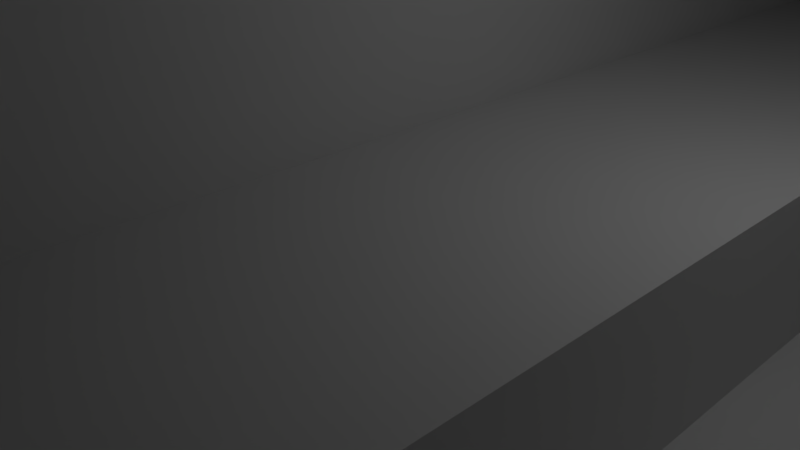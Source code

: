 # Source: level.blend  (saved by Blender 2.79.0; exported with 4.5.12 LTS)
import bpy
from mathutils import Matrix  # noqa: F401  (used for matrix-valued properties, if any)

bpy.ops.wm.read_factory_settings(use_empty=True)
scene = bpy.context.scene
scene.name = 'Scene'

# ---- collections
col_collection_1 = bpy.data.collections.new('Collection 1'); scene.collection.children.link(col_collection_1)

# ---- materials (node trees are filled in below, after node groups)
mat_material = bpy.data.materials.new('Material')
mat_material.alpha_threshold = 0.0
mat_material.use_transparent_shadow = False
mat_material.roughness = 0.5
mat_material.line_color = (0.0, 0.0, 0.0, 1.0)

# ---- material node trees

# ---- world
world_world = bpy.data.worlds.new('World'); scene.world = world_world
world_world.color = (0.05088, 0.05088, 0.05088)
world_world.use_sun_shadow = False
world_world.sun_shadow_jitter_overblur = 0.0
world_world.cycles.sampling_method = 'MANUAL'

# ---- cameras
cam_camera = bpy.data.cameras.new('Camera')
cam_camera.clip_end = 100.0
cam_camera.lens = 35.0
cam_camera.sensor_width = 32.0
cam_camera.sensor_height = 18.0
cam_camera.ortho_scale = 7.314
cam_camera.dof.focus_distance = 0.0
cam_camera.dof.aperture_fstop = 128.0

# ---- lights
light_lamp = bpy.data.lights.new('Lamp', 'POINT')
light_lamp.transmission_factor = 0.0
light_lamp.cutoff_distance = 30.0
light_lamp.energy = 100.0
light_lamp.shadow_buffer_clip_start = 1.001
light_lamp.shadow_soft_size = 0.1
light_lamp.shadow_maximum_resolution = 0.006
light_lamp.use_absolute_resolution = True

# ---- meshes
me_cube_001 = bpy.data.meshes.new('Cube.001')
me_cube_001.from_pydata([(-1.0, -1.0, -1.0), (-1.0, -1.0, 1.0), (-1.0, 1.0, -1.0), (-1.0, 1.0, 1.0), (1.0, -1.0, -1.0), (1.0, -1.0, 1.0), (1.0, 1.0, -1.0), (1.0, 1.0, 1.0)], [], [(0, 1, 3, 2), (2, 3, 7, 6), (6, 7, 5, 4), (4, 5, 1, 0), (2, 6, 4, 0), (7, 3, 1, 5)])
me_cube_001.use_remesh_preserve_volume = False
me_cube_001.use_remesh_preserve_attributes = False
me_cube_001.use_mirror_vertex_groups = False
me_cube_001.update()
me_cube = bpy.data.meshes.new('Cube')
me_cube.from_pydata([(3.0, -28.49, 0.0), (3.0, -38.23, 0.0), (3.0, -47.97, 0.0), (-3.0, -47.97, 0.0), (-3.0, -38.23, 0.0), (-3.0, -28.49, 0.0), (-3.0, -18.75, 0.0), (3.0, -18.75, 0.0), (-3.0, -9.011, 0.0), (3.0, -9.011, 0.0), (-3.0, 0.7278, 0.0), (3.0, 0.7278, 0.0), (-3.0, 10.47, 0.0), (3.0, 10.47, 0.0), (-3.0, 20.21, 0.0), (3.0, 20.21, 0.0), (-2.989, 33.64, 0.0), (3.0, 33.64, 0.0), (-2.989, 39.68, 0.0), (3.0, 39.68, 0.0), (3.0, -38.23, -3.0), (3.0, -47.97, -3.0), (3.0, -28.49, -3.0), (3.0, -18.75, -3.0), (3.0, -9.011, -3.0), (3.0, 0.7278, -3.0), (3.0, 10.47, -3.0), (3.0, 20.21, -3.0), (3.0, 33.62, -3.0), (3.0, 39.68, -3.0), (15.0, -38.23, -3.0), (15.0, -47.97, -3.0), (15.0, -28.49, -3.0), (15.0, -18.75, -3.0), (15.0, -9.011, -3.0), (15.0, 0.7278, -3.0), (15.0, 10.47, -3.0), (15.0, 20.21, -3.0), (15.0, 33.62, -3.0), (15.0, 39.68, -3.0), (3.0, -57.7, -3.0), (15.0, -57.7, -3.0), (3.0, -57.7, 0.0), (3.0, -57.7, -3.0), (3.0, -47.97, 6.959), (-3.0, -47.97, 6.959), (-3.0, -38.23, 6.959), (-3.0, -28.49, 6.959), (-3.0, -18.75, 6.959), (-3.0, -9.011, 6.959), (-3.0, 0.7278, 6.959), (-3.0, 10.47, 6.959), (-3.0, 20.21, 6.959), (-3.0, 33.64, 6.959), (-2.989, 39.68, 7.0), (3.0, -38.23, 6.959), (3.0, -28.49, 6.959), (3.0, -18.75, 6.959), (3.0, -9.011, 6.959), (3.0, 0.7278, 6.959), (3.0, 10.47, 6.959), (3.0, 20.21, 6.959), (3.0, 33.63, 6.959), (3.0, 39.68, 6.959), (3.0, -47.97, 8.959), (3.0, -38.23, 8.959), (3.0, -28.49, 8.959), (3.0, -18.75, 8.959), (3.0, -9.011, 8.959), (3.0, 0.7278, 8.959), (3.0, 10.47, 8.959), (3.0, 20.21, 8.959), (3.0, 33.62, 8.959), (3.0, 39.68, 8.959), (15.0, -47.97, 8.959), (15.0, -38.23, 8.959), (15.0, -28.49, 8.959), (15.0, -18.75, 8.959), (15.0, -9.011, 8.959), (15.0, 0.7278, 8.959), (15.0, 10.47, 8.959), (15.0, 20.21, 8.959), (15.0, 33.62, 8.959), (15.0, 39.68, 8.959), (3.0, -57.7, 8.979), (3.0, -57.7, 7.0), (15.0, -57.7, 8.959), (3.0, -72.31, -3.0), (15.0, -72.31, -3.0), (3.0, -72.31, 0.0), (3.0, -72.31, -3.0), (3.0, -72.31, 8.979), (3.0, -72.31, 7.0), (15.0, -72.31, 8.959), (3.0, -100.5, -3.0), (15.0, -100.5, -3.0), (3.0, -100.5, 0.0), (3.0, -100.5, -3.0), (3.0, -100.5, 8.979), (3.0, -100.5, 7.0), (15.0, -100.5, 8.959), (3.0, 49.42, -3.0), (3.0, 49.42, 0.0), (15.0, 49.42, -3.0), (3.0, 49.42, 6.959), (3.0, 49.42, 8.959), (15.0, 49.42, 8.959), (3.0, 64.03, -3.0), (3.0, 64.03, 0.0), (15.0, 64.03, -3.0), (3.0, 64.03, 6.959), (3.0, 64.03, 8.959), (15.0, 64.03, 8.959), (3.0, 92.56, -3.0), (3.0, 92.56, 0.0), (15.0, 92.56, -3.0), (3.0, 92.56, 6.959), (3.0, 92.56, 8.959), (15.0, 92.56, 8.959), (-8.889, 33.64, 0.0), (-8.889, 39.68, 0.0), (-14.89, 33.64, 0.0), (-14.89, 39.68, 0.0), (-20.89, 33.64, 0.0), (-20.89, 39.68, 0.0), (-26.89, 33.64, 0.0), (-26.89, 39.68, 0.0), (-32.89, 33.64, 0.0), (-32.89, 39.68, 0.0), (-38.89, 33.64, 0.0), (-38.89, 39.68, 0.0), (-44.89, 33.64, 0.0), (-44.89, 39.68, 0.0), (-50.89, 33.64, 0.0), (-50.89, 39.68, 0.0), (-56.89, 33.64, 0.0), (-56.89, 39.68, 0.0), (-62.89, 33.64, 0.0), (-62.89, 39.68, 0.0), (-68.89, 33.64, 0.0), (-68.89, 39.68, 0.0), (-74.89, 33.64, 0.0), (-74.89, 39.68, 0.0), (-80.89, 33.64, 0.0), (-80.89, 39.68, 0.0), (-86.89, 33.64, 0.0), (-86.89, 39.68, 0.0), (-92.89, 33.64, 0.0), (-92.89, 39.68, 0.0), (-98.89, 33.64, 0.0), (-98.89, 39.68, 0.0), (-104.7, 33.6, 0.0), (-104.9, 39.68, 0.0), (-108.1, 38.83, 0.0), (-109.9, 30.13, 0.0), (-113.3, 35.36, 0.0), (-115.1, 26.67, 0.0), (-118.5, 31.9, 0.0), (-120.3, 23.21, 0.0), (-123.7, 28.44, 0.0), (-125.5, 19.74, 0.0), (-128.9, 24.97, 0.0), (-130.7, 16.28, 0.0), (-134.1, 21.51, 0.0), (-135.9, 12.81, 0.0), (-139.3, 18.05, 0.0), (-141.0, 9.351, 0.0), (-144.5, 14.58, 0.0), (-146.2, 5.888, 0.0), (-149.7, 11.12, 0.0), (-151.4, 2.424, 0.0), (-154.9, 7.656, 0.0), (-38.89, 27.64, 0.0), (-44.89, 27.64, 0.0), (-38.89, 21.64, 0.0), (-44.89, 21.64, 0.0), (-38.89, 15.64, 0.0), (-44.89, 15.64, 0.0), (-38.89, 9.64, 0.0), (-44.89, 9.64, 0.0), (-50.89, 15.64, 0.0), (-50.89, 9.64, 0.0), (-56.89, 15.64, 0.0), (-56.89, 9.64, 0.0), (-60.89, 13.64, 0.0), (-64.89, 9.64, 0.0), (-60.89, 5.64, 0.0), (-68.89, 5.64, 0.0), (-64.89, 1.64, 0.0), (-70.81, 1.64, 0.0), (-64.89, -4.36, 0.0), (-70.81, -4.36, 0.0), (-64.89, -10.36, 0.0), (-70.81, -10.36, 0.0), (-50.89, 3.64, 0.0), (-56.89, 3.64, 0.0), (-50.89, -2.36, 0.0), (-56.89, -2.36, 0.0), (-50.89, -8.36, 0.0), (-56.89, -8.36, 0.0), (-44.89, -14.36, 0.0), (-44.89, -8.36, 0.0), (-50.89, -14.36, 0.0), (-56.89, -11.36, 0.0), (-34.89, 11.64, 0.0), (-31.89, 22.64, 0.0), (-27.89, 18.64, 0.0), (-25.89, 28.64, 0.0), (-21.89, 24.64, 0.0), (-21.89, 29.64, 0.0), (-15.89, 24.64, 0.0), (-15.89, 29.64, 0.0), (-9.889, 24.64, 0.0), (-9.889, 29.64, 0.0), (-5.889, 24.64, 0.0), (-5.889, 29.64, 0.0), (-80.89, 43.68, 0.0), (-78.89, 46.68, 0.0), (-74.89, 43.68, 0.0), (-75.89, 50.68, 0.0), (-71.89, 47.68, 0.0), (-72.89, 54.68, 0.0), (-68.89, 51.68, 0.0), (-69.89, 58.68, 0.0), (-65.89, 55.68, 0.0), (-66.89, 62.68, 0.0), (-62.89, 59.68, 0.0), (-63.89, 66.68, 0.0), (-59.89, 63.68, 0.0), (-60.89, 70.68, 0.0), (-56.89, 67.68, 0.0), (-54.63, 70.68, -1.295e-08), (-60.89, 94.68, 0.0), (-54.63, 94.68, -1.295e-08), (-66.89, 70.68, 0.0), (-66.89, 94.68, 0.0), (-72.89, 70.68, 0.0), (-72.89, 94.68, 0.0), (-78.89, 70.68, 0.0), (-90.89, 84.56, 0.0), (-84.89, 70.68, 0.0), (-84.89, 94.68, 0.0), (-78.89, 76.68, 0.0), (-84.89, 76.68, 0.0), (-78.89, 82.68, 0.0), (-84.89, 84.56, 0.0), (-78.89, 88.68, 0.0), (-84.89, 90.56, 0.0), (-90.89, 90.56, 0.0), (-96.89, 84.56, 0.0), (-96.89, 90.56, 0.0), (-102.9, 84.56, 0.0), (-102.9, 90.56, 0.0), (-108.9, 84.56, 0.0), (-108.9, 90.56, 0.0), (-114.9, 84.56, 0.0), (-114.9, 90.56, 0.0), (-120.9, 84.56, 0.0), (-120.9, 90.56, 0.0), (-126.9, 84.56, 0.0), (-126.9, 90.56, 0.0), (-132.9, 84.56, 0.0), (-132.9, 90.56, 0.0), (-138.9, 84.56, 0.0), (-138.9, 90.56, 0.0), (-144.9, 84.56, 0.0), (-144.9, 90.56, 0.0), (-161.9, 84.56, 0.0), (-161.9, 90.56, 0.0), (-167.9, 84.56, 0.0), (-167.9, 90.56, 0.0), (-173.9, 84.56, 0.0), (-173.9, 90.56, 0.0), (-60.89, 95.19, 0.0), (-54.63, 95.19, -1.295e-08), (-65.89, 95.19, 0.0), (-72.89, 95.19, 0.0), (-60.89, 113.2, 0.0), (-54.63, 113.2, -1.295e-08), (-65.89, 113.2, 0.0), (-72.89, 113.2, 0.0), (-78.89, 95.19, 0.0), (-78.89, 113.2, 0.0), (-48.63, 95.19, -1.295e-08), (-48.63, 113.2, -1.295e-08), (-80.88, 154.2, 0.0), (-74.88, 154.2, 0.0), (-60.89, 125.2, 0.0), (-65.89, 125.2, 0.0), (-65.89, 119.2, 0.0), (-60.89, 119.2, 0.0), (-177.9, 86.56, 0.0), (-177.9, 94.56, 0.0), (-181.9, 90.56, 0.0), (-181.9, 98.56, 0.0), (-185.9, 94.56, 0.0), (-185.9, 102.6, 0.0), (-189.9, 98.56, 0.0), (-191.9, 102.6, 0.0), (-185.9, 108.6, 0.0), (-191.9, 108.6, 0.0), (-158.9, -1.344, 0.0), (-156.9, 7.656, 0.0), (-158.9, 7.656, 0.0), (-156.9, -1.344, 0.0), (-194.9, -1.344, 0.0), (-194.9, 7.656, 0.0), (-158.9, -31.34, 0.0), (-194.9, -31.34, 0.0), (-158.9, 37.66, 0.0), (-194.9, 37.66, 0.0), (-176.9, 7.656, 0.0), (-176.9, -1.344, 0.0), (-176.9, -31.34, 0.0), (-194.9, -16.34, 0.0), (-158.9, -16.34, 0.0), (-176.9, 37.66, 0.0), (-194.9, 22.66, 0.0), (-158.9, 22.66, 0.0), (-181.9, 15.16, 0.0), (-181.9, 22.66, 0.0), (-158.9, 3.156, 0.0), (-194.9, 3.156, 0.0), (-185.9, 7.656, 0.0), (-167.9, -1.344, 0.0), (-167.9, -31.34, 0.0), (-194.9, -23.84, 0.0), (-158.9, -8.844, 0.0), (-185.9, 37.66, 0.0), (-194.9, 15.16, 0.0), (-158.9, 30.16, 0.0), (-167.9, 7.656, 0.0), (-185.9, -1.344, 0.0), (-185.9, -31.34, 0.0), (-194.9, -8.844, 0.0), (-158.9, -23.84, 0.0), (-167.9, 37.66, 0.0), (-194.9, 30.16, 0.0), (-158.9, 15.16, 0.0), (-185.9, 22.66, 0.0), (-167.9, 22.66, 0.0), (-167.9, -16.34, 0.0), (-185.9, -16.34, 0.0), (-176.9, 3.156, 0.0), (-167.9, 3.156, 0.0), (-185.9, -8.844, 0.0), (-167.9, -8.844, 0.0), (-167.9, -23.84, 0.0), (-167.9, 15.16, 0.0), (-185.9, 15.16, 0.0), (-185.9, 30.16, 0.0), (-167.9, 30.16, 0.0), (-185.9, -23.84, 0.0), (-185.9, 3.156, 0.0), (-156.9, -16.34, 0.0), (-156.9, -8.844, 0.0), (-156.9, -23.84, 0.0), (-156.9, 22.66, 0.0), (-156.9, 30.16, 0.0), (-156.9, 15.16, 0.0), (-176.9, 39.66, 0.0), (-185.9, 39.66, 0.0), (-167.9, 39.66, 0.0), (-196.9, 22.66, 0.0), (-196.9, 15.16, 0.0), (-196.9, 30.16, 0.0), (-196.9, -16.34, 0.0), (-196.9, -23.84, 0.0), (-196.9, -8.844, 0.0), (-176.9, -33.34, 0.0), (-167.9, -33.34, 0.0), (-185.9, -33.34, 0.0), (-203.9, 22.66, 0.0), (-203.9, 15.16, 0.0), (-203.9, 30.16, 0.0), (-210.9, 22.66, 0.0), (-210.9, 15.16, 0.0), (-210.9, 30.16, 0.0), (-217.9, 22.66, 0.0), (-217.9, 15.16, 0.0), (-217.9, 30.16, 0.0), (-196.9, 37.16, 0.0), (-203.9, 37.16, 0.0), (-210.9, 37.16, 0.0), (-217.9, 37.16, 0.0), (-196.9, 8.156, 0.0), (-203.9, 8.156, 0.0), (-210.9, 8.156, 0.0), (-217.9, 8.156, 0.0), (-155.9, 84.56, 0.0), (-155.9, 90.56, 0.0), (-149.9, 84.56, 0.0), (-149.9, 90.56, 0.0), (-176.9, -40.34, 0.0), (-167.9, -40.34, 0.0), (-185.9, -40.34, 0.0), (-176.9, -47.34, 0.0), (-167.9, -47.34, 0.0), (-185.9, -47.34, 0.0), (-176.9, -54.34, 0.0), (-167.9, -54.34, 0.0), (-185.9, -54.34, 0.0), (-191.9, -33.34, 0.0), (-191.9, -40.34, 0.0), (-191.9, -47.34, 0.0), (-191.9, -54.34, 0.0), (-158.9, -33.34, 0.0), (-158.9, -40.34, 0.0), (-158.9, -47.34, 0.0), (-158.9, -54.34, 0.0), (-185.9, -54.94, 0.0), (-191.9, -54.94, 0.0), (-194.9, -33.34, 0.0), (-194.9, -40.34, 0.0), (-194.9, -47.34, 0.0), (-194.9, -54.34, 0.0), (-185.9, -60.94, 0.0), (-191.9, -60.94, 0.0), (-185.9, -66.94, 0.0), (-191.9, -66.94, 0.0), (-189.9, -70.94, 0.0), (-191.9, -66.94, 0.0), (-173.9, -78.94, 0.0), (-177.9, -82.94, 0.0), (-177.9, -74.94, 0.0), (-181.9, -78.94, 0.0), (-181.9, -70.94, 0.0), (-185.9, -74.94, 0.0), (-167.9, -78.94, 0.0), (-167.9, -84.94, 0.0), (-173.9, -84.94, 0.0), (-185.9, 114.6, 0.0), (-191.9, 114.6, 0.0), (-189.9, 114.6, 0.0), (-187.9, 114.6, 0.0), (-207.6, 5.888, 25.0), (-194.9, -1.344, 25.0), (-194.9, 7.656, 25.0), (-194.9, 3.156, 25.0), (-204.1, 11.12, 25.0), (-202.4, 2.424, 25.0), (-198.9, 7.656, 25.0), (-196.9, 7.656, 25.0), (-196.9, -1.344, 25.0), (-235.2, 31.9, 25.0), (-238.7, 26.67, 25.0), (-233.5, 23.21, 25.0), (-230.0, 28.44, 25.0), (-228.3, 19.74, 25.0), (-224.9, 24.97, 25.0), (-223.1, 16.28, 25.0), (-219.7, 21.51, 25.0), (-217.9, 12.81, 25.0), (-214.5, 18.05, 25.0), (-212.7, 9.351, 25.0), (-209.3, 14.58, 25.0), (-196.9, 38.16, 0.0), (-203.9, 38.16, 0.0), (-196.9, 45.16, 0.0), (-203.9, 45.16, 0.0), (-196.9, 52.16, 0.0), (-203.9, 52.16, 0.0), (-196.9, 59.16, 0.0), (-203.9, 59.16, 0.0), (-190.9, 38.16, 0.0), (-190.9, 45.16, 0.0), (-190.9, 52.16, 0.0), (-190.9, 59.16, 0.0), (-196.9, 72.16, 0.0), (-190.9, 72.16, 0.0), (-196.9, 79.16, 0.0), (-190.9, 73.16, 0.0), (-194.9, 80.16, 0.0), (-197.9, 81.16, 0.0), (-195.9, 82.16, 0.0), (-199.9, 85.16, 0.0), (-197.9, 86.16, 0.0), (-201.9, 89.16, 0.0), (-199.9, 90.16, 0.0), (-203.9, 93.16, 0.0), (-201.9, 94.16, 0.0), (-205.9, 97.16, 0.0), (-203.9, 98.16, 0.0), (-207.9, 101.2, 0.0), (-205.9, 102.2, 0.0), (-209.9, 105.2, 0.0), (-207.9, 106.2, 0.0), (-211.9, 109.2, 0.0), (-209.9, 110.2, 0.0), (-213.9, 113.2, 0.0), (-211.9, 114.2, 0.0), (-215.9, 117.2, 0.0), (-213.9, 118.2, 0.0), (-217.9, 121.2, 0.0), (-215.9, 122.2, 0.0), (-219.9, 125.2, 0.0), (-217.9, 126.2, 0.0), (-221.9, 129.2, 0.0), (-219.9, 130.2, 0.0), (-223.9, 133.2, 0.0), (-221.9, 134.2, 0.0), (-225.9, 137.2, 0.0), (-223.9, 138.2, 0.0), (-227.9, 141.2, 0.0), (-225.9, 142.2, 0.0), (-229.9, 145.2, 0.0), (-227.9, 146.2, 0.0), (-231.9, 149.2, 0.0), (-229.9, 150.2, 0.0), (-233.9, 153.2, 0.0), (-231.9, 154.2, 0.0), (-235.9, 157.2, 0.0), (-233.9, 158.2, 0.0), (-237.9, 161.2, 0.0), (-235.9, 162.2, 0.0), (-239.9, 165.2, 0.0), (-237.9, 166.2, 0.0), (-241.9, 169.2, 0.0), (-239.9, 170.2, 0.0), (-243.9, 173.2, 0.0), (-241.9, 174.2, 0.0), (-245.9, 177.2, 0.0), (-243.9, 178.2, 0.0), (-247.9, 181.2, 0.0), (-245.9, 182.2, 0.0), (-249.9, 185.2, 0.0), (-247.9, 186.2, 0.0), (-251.9, 189.2, 0.0), (-249.9, 190.2, 0.0), (-253.9, 193.2, 0.0), (-251.9, 194.2, 0.0), (-255.9, 197.2, 0.0), (-253.9, 198.2, 0.0), (-257.9, 201.2, 0.0), (-255.9, 202.2, 0.0), (-259.9, 205.2, 0.0), (-257.9, 206.2, 0.0), (-261.9, 209.2, 0.0), (-259.9, 210.2, 0.0), (-263.9, 213.2, 0.0), (-261.9, 214.2, 0.0), (-265.9, 217.2, 0.0), (-263.9, 218.2, 0.0), (-267.9, 221.2, 0.0), (-265.9, 222.2, 0.0), (-269.9, 225.2, 0.0), (-267.9, 226.2, 0.0), (-271.9, 229.2, 0.0), (-269.9, 230.2, 0.0), (-273.9, 233.2, 0.0), (-271.9, 234.2, 0.0), (-275.9, 237.2, 0.0), (-273.9, 238.2, 0.0), (-277.9, 241.2, 0.0), (-275.9, 242.2, 0.0), (-279.9, 245.2, 0.0), (-277.9, 246.2, 0.0), (-281.9, 249.2, 0.0), (-279.9, 250.2, 0.0), (-283.9, 253.2, 0.0), (-281.9, 254.2, 0.0), (-285.9, 257.2, 0.0), (-283.9, 258.2, 0.0), (-287.9, 261.2, 0.0), (-285.9, 262.2, 0.0), (-289.9, 265.2, 0.0), (-287.9, 266.2, 0.0), (-291.9, 269.2, 0.0), (-301.9, 294.2, 0.0), (-299.9, 290.2, 0.0), (-301.9, 289.2, 0.0), (-299.9, 285.2, 0.0), (-297.9, 286.2, 0.0), (-295.9, 282.2, 0.0), (-297.9, 281.2, 0.0), (-295.9, 277.2, 0.0), (-293.9, 278.2, 0.0), (-291.9, 274.2, 0.0), (-293.9, 273.2, 0.0), (-289.9, 270.2, 0.0), (-343.9, 331.2, -3.0), (-342.9, 333.2, -3.0), (-355.9, 337.2, -3.0), (-354.9, 339.2, -3.0), (-339.9, 339.2, -3.0), (-351.9, 345.2, -3.0), (-340.7, 393.0, -3.0), (-327.1, 391.0, -3.0), (-330.3, 369.2, -3.0), (-343.9, 371.2, -3.0), (-330.9, 367.2, -3.0), (-334.9, 354.2, -3.0), (-347.9, 358.2, -3.0), (-338.9, 341.2, -3.0), (-326.8, 393.3, -3.0), (-341.2, 422.0, -3.0), (-327.3, 422.2, -3.0), (-361.2, 481.0, -3.0), (-348.4, 487.2, -3.0), (-336.4, 462.2, -3.0), (-335.4, 459.2, -3.0), (-349.2, 456.0, -3.0), (-327.4, 425.2, -3.0), (-303.9, 298.2, 0.0), (-303.9, 293.2, 0.0), (-358.9, 331.3, -3.0), (-346.9, 325.3, -3.0), (-358.1, 277.4, -3.0), (-371.7, 279.4, -3.0), (-368.5, 301.3, -3.0), (-354.9, 299.3, -3.0), (-367.9, 303.3, -3.0), (-363.9, 316.3, -3.0), (-350.9, 312.3, -3.0), (-359.9, 329.3, -3.0), (-372.0, 277.2, -3.0), (-357.6, 248.4, -3.0), (-371.5, 248.2, -3.0), (-337.6, 189.4, -3.0), (-350.3, 183.2, -3.0), (-362.3, 208.2, -3.0), (-363.3, 211.2, -3.0), (-349.6, 214.4, -3.0), (-371.3, 245.2, -3.0), (-305.9, 297.2, 0.0), (-305.9, 302.2, 0.0), (-307.9, 301.2, 0.0), (-307.9, 306.2, 0.0), (-309.9, 305.2, 0.0), (-309.9, 310.2, 0.0), (-311.9, 309.2, 0.0), (-311.9, 314.2, 0.0), (-313.9, 313.2, 0.0), (-313.9, 318.2, 0.0), (-315.9, 317.2, 0.0), (-314.9, 319.2, 0.0), (-319.9, 319.2, 0.0), (-318.9, 321.2, 0.0), (-322.9, 323.2, 0.0), (-323.9, 321.2, 0.0), (-327.9, 323.2, -3.0), (-326.9, 325.2, -3.0), (-331.9, 325.2, -3.0), (-330.9, 327.2, -3.0), (-335.9, 327.2, -3.0), (-334.9, 329.2, -3.0), (-339.9, 329.2, -3.0), (-338.9, 331.2, -3.0), (-327.6, 168.4, -3.0), (-340.3, 162.2, -3.0), (-303.1, 130.4, -3.0), (-308.6, 130.4, -3.0), (-303.0, 119.4, -3.0), (-340.6, 114.4, -3.0), (-337.3, 156.2, -3.0), (-336.3, 150.2, -3.0), (-338.3, 143.2, -3.0), (-341.3, 134.2, -3.0), (-342.3, 126.2, -3.0), (-284.0, 81.44, -4.0), (-321.8, 116.9, -3.0), (-293.5, 100.4, -3.5), (-314.0, 101.7, -3.5), (-316.5, 65.59, -3.0), (-299.0, 91.55, -3.75), (-323.5, 80.59, -3.0), (-315.2, 83.63, -3.25), (-291.5, 86.49, -3.875), (-308.4, 69.55, -3.25), (-315.9, 74.61, -3.125), (-306.5, 96.6, -3.625), (-292.1, 77.48, -3.75), (-314.6, 92.64, -3.375), (-307.7, 78.57, -3.375), (-299.6, 82.53, -3.625), (-307.1, 87.59, -3.5), (-296.2, 75.5, -3.625), (-304.3, 71.54, -3.375), (-304.9, 75.61, -3.41), (-299.0, 78.46, -3.59), (-303.7, 80.55, -3.5), (-308.1, 74.06, -3.312), (-295.9, 80.0, -3.688), (-280.0, 73.44, -4.0), (-312.5, 57.59, -3.0), (-292.2, 67.5, -3.625), (-300.3, 63.54, -3.375), (-316.2, 70.1, -3.062), (-316.4, 67.85, -3.031), (-327.3, 108.0, -3.25), (-316.0, 72.36, -3.094), (-332.0, 97.52, -3.0), (-320.6, 104.9, -3.375), (-343.1, 97.27, -2.985), (-333.9, 111.2, -3.125), (-327.8, 89.05, -3.0), (-336.3, 106.0, -3.0), (-345.2, 101.5, -2.985), (-317.3, 103.3, -3.438), (-330.9, 100.1, -3.062), (-322.3, 83.23, -3.062), (-330.6, 109.6, -3.188), (-329.9, 93.29, -3.0), (-338.4, 110.2, -3.0), (-328.7, 95.92, -3.062), (-323.9, 106.4, -3.312), (-341.2, 103.5, -2.985), (-337.3, 112.8, -3.062), (-325.6, 84.82, -3.0), (-334.2, 101.7, -3.0), (-339.1, 99.27, -2.985), (-326.6, 91.69, -3.062), (-324.5, 87.46, -3.062), (-335.1, 101.3, -2.985), (-337.2, 105.5, -2.985), (-335.1, 108.6, -3.062), (-333.0, 104.4, -3.062), (-349.2, 99.5, -2.985), (-347.1, 95.27, -2.985), (-347.2, 105.5, -2.985), (-343.2, 107.5, -2.985), (-351.2, 103.5, -2.985), (-339.2, 109.5, -2.985), (-341.1, 93.27, -2.985), (-337.1, 95.27, -2.985), (-333.1, 97.27, -2.985), (-345.1, 91.27, -2.985), (-274.0, 61.44, -4.0), (-286.2, 55.5, -3.625), (-273.0, 57.44, -4.0), (-285.2, 49.5, -3.625), (-272.0, 51.44, -4.0), (-272.0, 49.44, -4.0), (-285.2, 40.5, -3.625), (-272.0, 40.44, -4.0), (-285.2, 34.5, -3.625), (-272.0, 34.44, -4.0), (-285.2, 28.5, -3.625), (-272.0, 28.44, -4.0), (-285.2, 22.5, -3.625), (-272.0, 22.44, -4.0), (-285.2, 16.5, -3.625), (-272.0, 16.44, -4.0), (-285.2, 10.5, -3.625), (-272.0, 10.44, -4.0), (-285.2, 4.496, -3.625), (-272.0, 4.438, -4.0), (-285.2, -1.504, -3.625), (-272.0, -1.562, -4.0), (-285.2, -7.504, -3.625), (-272.0, -7.562, -4.0), (-285.2, -13.5, -3.625), (-272.0, -13.56, -4.0), (-285.2, -19.5, -3.625), (-272.0, -19.56, -4.0), (-285.2, -25.5, -3.625), (-272.0, -25.56, -4.0), (-285.2, -31.5, -3.625), (-272.0, -31.56, -4.0), (-285.2, -37.5, -3.625), (-272.0, -37.56, -4.0), (-285.2, -43.5, -3.625), (-272.0, -43.56, -4.0), (-285.2, -49.5, -3.625), (-272.0, -49.56, -4.0), (-285.2, -55.5, -3.625), (-272.0, -55.56, -4.0), (-285.2, -61.5, -3.625), (-272.0, -61.56, -4.0), (-299.3, 60.54, -3.375), (-309.5, 43.59, -3.0), (-296.3, 46.54, -3.375), (-296.3, 43.54, -3.375), (-309.5, 26.59, -3.0), (-296.3, 26.54, -3.375), (-296.9, 22.91, -3.375), (-314.5, 9.594, -3.0), (-302.0, 6.32, -3.375), (-303.0, 2.32, -3.375), (-323.5, -4.406, -3.0), (-312.0, -11.68, -3.375), (-314.0, -13.68, -3.375), (-336.5, -17.41, -3.0), (-327.0, -26.68, -3.375), (-341.5, -22.41, -3.0), (-332.0, -31.68, -3.375), (-347.5, -28.41, -3.0), (-338.0, -37.68, -3.375), (-341.5, -17.41, -3.0), (-347.5, -17.41, -3.0), (-341.5, -19.91, -3.0), (-344.5, -17.41, -3.0), (-344.5, -19.91, -3.0), (-344.5, -16.41, -3.0), (-348.5, -14.41, -3.0), (-345.5, -13.41, -3.0), (-349.5, -11.41, -3.0), (-346.5, -10.41, -3.0), (-350.5, -8.406, -3.0), (-347.5, -7.406, -3.0), (-351.5, -5.406, -3.0), (-348.5, -4.406, -3.0), (-352.5, -2.406, -3.0), (-349.5, -1.406, -3.0), (-353.5, 0.5937, -3.0), (-350.5, 1.594, -3.0), (-354.5, 3.594, -3.0), (-351.5, 4.594, -3.0), (-355.5, 6.594, -3.0), (-352.5, 7.594, -3.0), (-356.5, 9.594, -3.0), (-353.5, 10.59, -3.0), (-356.5, 6.594, -3.0), (-357.5, 2.594, -3.0), (-358.5, 5.594, -3.0), (-360.5, 1.594, -3.0), (-361.5, 4.594, -3.0), (-363.5, 0.5937, -3.0), (-364.5, 3.594, -3.0), (-359.5, 9.594, -3.0), (-359.5, 6.594, -3.0), (-362.5, 9.594, -3.0), (-362.5, 6.594, -3.0), (-365.5, 9.594, -3.0), (-365.5, 6.594, -3.0), (-368.5, 9.594, -3.0), (-368.5, 6.594, -3.0), (-371.5, 9.594, -3.0), (-371.5, 6.594, -3.0), (-357.5, 12.59, -3.0), (-354.5, 13.59, -3.0), (-358.5, 15.59, -3.0), (-355.5, 16.59, -3.0), (-359.5, 18.59, -3.0), (-356.5, 19.59, -3.0), (-360.5, 21.59, -3.0), (-357.5, 22.59, -3.0), (-361.5, 24.59, -3.0), (-358.5, 25.59, -3.0), (-362.5, 27.59, -3.0), (-359.5, 28.59, -3.0), (-363.5, 30.59, -3.0), (-360.5, 31.59, -3.0), (-364.5, 33.59, -3.0), (-361.5, 34.59, -3.0), (-365.5, 36.59, -3.0), (-362.5, 37.59, -3.0), (-368.5, 39.59, -3.0), (-363.5, 40.59, -3.0), (-368.5, 41.59, -3.0), (-363.8, 41.57, -3.0), (-371.5, 39.59, -3.0), (-371.5, 41.59, -3.0), (-368.5, 42.59, -3.0), (-364.2, 42.57, -3.0), (-371.5, 42.59, -3.0), (-368.5, 36.59, -3.0), (-371.5, 36.59, -3.0), (-368.5, 33.59, -3.0), (-371.5, 33.59, -3.0), (-368.5, 30.59, -3.0), (-371.5, 30.59, -3.0), (-368.5, 27.59, -3.0), (-371.5, 27.59, -3.0), (-368.5, 24.59, -3.0), (-371.5, 24.59, -3.0), (-368.5, 21.59, -3.0), (-371.5, 21.59, -3.0), (-368.5, 18.59, -3.0), (-371.5, 18.59, -3.0), (-368.5, 15.59, -3.0), (-371.5, 15.59, -3.0), (-368.5, 12.59, -3.0), (-371.5, 12.59, -3.0), (-363.5, 20.59, -3.0), (-364.5, 23.59, -3.0), (-362.5, 17.59, -3.0), (-366.5, 19.59, -3.0), (-367.5, 22.59, -3.0), (-365.5, 16.59, -3.0), (-374.5, 9.594, -3.0), (-374.5, 6.594, -3.0), (-377.5, 9.594, -3.0), (-377.5, 6.594, -3.0), (-366.5, -0.4063, -3.0), (-367.5, 2.594, -3.0), (-369.5, -1.406, -3.0), (-370.5, 1.594, -3.0), (-372.5, -2.406, -3.0), (-373.5, 0.5937, -3.0), (-374.5, -1.406, -3.0), (-375.5, 1.594, -3.0), (-376.5, -0.4063, -3.0), (-377.5, 2.594, -3.0), (-378.5, 0.5937, -3.0), (-379.5, 3.594, -3.0), (-380.5, 1.594, -3.0), (-382.5, 3.594, -3.0), (-379.5, 6.594, -3.0), (-382.5, 6.594, -3.0), (-382.5, 9.594, -3.0), (-379.5, 9.594, -3.0), (-373.5, -4.406, -3.0), (-375.5, -3.406, -3.0), (-374.5, -6.406, -3.0), (-376.5, -5.406, -3.0), (-375.5, -8.406, -3.0), (-377.5, -7.406, -3.0), (-376.5, -10.41, -3.0), (-378.5, -9.406, -3.0), (-377.5, -12.41, -3.0), (-379.5, -11.41, -3.0), (-378.5, -14.41, -3.0), (-380.5, -13.41, -3.0), (-379.5, -15.41, -3.0), (-351.5, -32.41, -3.0), (-342.0, -41.68, -3.375), (-343.0, -42.68, -3.375), (-361.5, -40.41, -3.0), (-353.0, -50.68, -3.375), (-370.0, -47.43, -3.0), (-361.5, -57.7, -3.375), (-380.0, -55.43, -3.0), (-371.5, -65.7, -3.375), (-390.0, -63.43, -3.0), (-381.5, -73.7, -3.375), (-381.5, -73.7, 14.62), (-390.0, -63.43, 15.0), (-382.5, -14.41, -3.0), (-381.5, -16.41, -3.0), (-384.5, -15.41, -3.0), (-383.5, -17.41, -3.0), (-386.5, -16.41, -3.0), (-385.5, -18.41, -3.0), (-388.5, -17.41, -3.0), (-387.5, -19.41, -3.0), (-390.5, -18.41, -3.0), (-389.5, -20.41, -3.0), (-392.5, -19.41, -3.0), (-391.5, -21.41, -3.0), (-394.5, -20.41, -3.0), (-393.5, -22.41, -3.0), (-396.5, -21.41, -3.0), (-395.5, -23.41, -3.0), (-398.5, -22.41, -3.0), (-397.5, -24.41, -3.0), (-400.5, -23.41, -3.0), (-399.5, -25.41, -3.0), (-402.5, -24.41, -3.0), (-401.5, -26.41, -3.0), (-404.5, -25.41, -3.0), (-403.5, -27.41, -3.0), (-405.5, -26.41, -3.0), (-404.5, -29.41, -3.0), (-406.5, -28.41, -3.0), (-405.5, -31.41, -3.0), (-407.5, -30.41, -3.0), (-406.5, -33.41, -3.0), (-408.5, -32.41, -3.0), (-407.5, -35.41, -3.0), (-409.5, -34.41, -3.0), (-408.5, -37.41, -3.0), (-410.5, -36.41, -3.0), (-410.5, -37.41, -3.0), (-408.5, -39.41, -3.0), (-410.5, -39.41, -3.0), (-408.5, -41.41, -3.0), (-410.5, -41.41, -3.0), (-408.5, -43.41, -3.0), (-410.5, -43.41, -3.0), (-408.5, -45.41, -3.0), (-410.5, -45.41, -3.0), (-408.5, -47.41, -3.0), (-410.5, -47.41, -3.0), (-408.5, -49.41, -3.0), (-410.5, -49.41, -3.0), (-410.5, -51.41, -3.0), (-406.5, -51.41, -3.0), (-408.5, -53.41, -3.0), (-404.5, -53.41, -3.0), (-406.5, -55.41, -3.0), (-402.5, -55.41, -3.0), (-404.5, -57.41, -3.0), (-400.5, -57.41, -3.0), (-402.5, -59.41, -3.0), (-398.5, -59.41, -3.0), (-400.5, -61.41, -3.0), (-396.5, -61.41, -3.0), (-398.5, -63.41, -3.0), (-394.5, -63.41, -3.0), (-396.5, -65.41, -3.0), (-393.7, -66.43, -3.0), (-385.2, -76.7, -3.375), (-396.5, -68.75, -3.0), (-388.1, -79.06, -3.375), (-406.5, -76.75, -3.0), (-398.1, -87.06, -3.375), (-416.5, -84.75, -3.0), (-408.1, -95.06, -3.375), (-427.5, -93.75, -3.0), (-419.1, -104.1, -3.375), (-438.5, -102.8, -3.0), (-430.1, -113.1, -3.375), (-452.4, -110.4, -2.916), (-440.2, -125.4, -3.459), (-458.3, -127.9, -3.188), (-453.0, -134.4, -3.424), (-463.6, -121.4, -2.951), (-450.3, -137.7, -3.542), (-466.3, -118.2, -2.833), (-489.8, -119.8, -2.457), (-456.8, -160.0, -3.918), (-465.4, -176.4, -4.114), (-479.8, -193.6, -4.231), (-500.8, -210.6, -4.231), (-547.8, -153.2, -2.144), (-526.8, -136.2, -2.144), (-507.2, -125.4, -2.261), (-498.5, -122.6, -2.359), (-517.0, -130.8, -2.203), (-537.3, -144.7, -2.144), (-490.3, -202.1, -4.231), (-472.6, -185.0, -4.172), (-461.1, -168.2, -4.016), (-453.6, -148.8, -3.73), (-478.0, -119.0, -2.645), (-470.5, -143.3, -3.309), (-499.4, -169.7, -3.361), (-489.8, -146.7, -3.033), (-507.2, -160.1, -3.014), (-528.2, -177.1, -3.014), (-476.0, -136.6, -3.066), (-520.4, -186.7, -3.361), (-482.8, -155.2, -3.342), (-517.7, -168.6, -3.014), (-498.5, -153.4, -3.023), (-482.9, -141.6, -3.049), (-476.7, -149.2, -3.326), (-491.1, -162.4, -3.352), (-509.9, -178.2, -3.361), (-371.5, -65.7, 14.62), (-380.0, -55.43, 15.0), (-463.8, -136.4, -3.278), (-467.8, -131.4, -3.097), (-467.8, -131.4, -0.09706), (-458.3, -127.9, -0.1875), (-463.8, -136.4, -0.2779), (-470.5, -143.3, -0.3092), (-476.0, -136.6, -0.06576), (-476.7, -149.2, -0.3255), (-482.8, -155.2, -0.3418), (-491.1, -162.4, -0.3516), (-499.4, -169.7, -0.3614), (-509.9, -178.2, -0.3614), (-520.4, -186.7, -0.3614), (-482.9, -141.6, -0.04946), (-489.8, -146.7, -0.03316), (-498.5, -153.4, -0.02338), (-507.2, -160.1, -0.01359), (-517.7, -168.6, -0.01359), (-528.2, -177.1, -0.01359), (-507.2, -160.1, 14.99), (-498.5, -153.4, 14.98), (-489.8, -146.7, 14.97), (-482.9, -141.6, 14.95), (-499.4, -169.7, 14.64), (-491.1, -162.4, 14.65), (-482.8, -155.2, 14.66), (-476.7, -149.2, 14.67), (-476.0, -136.6, 14.93), (-470.5, -143.3, 14.69), (-463.8, -136.4, 14.72), (-458.3, -127.9, 14.81), (-467.8, -131.4, 14.9), (-471.9, -203.2, -1.579), (-479.8, -193.6, -1.231), (-482.4, -211.7, -1.579), (-490.3, -202.1, -1.231), (-492.9, -220.2, -1.579), (-500.8, -210.6, -1.231), (-547.8, -153.2, 0.8559), (-537.3, -144.7, 0.8559), (-526.8, -136.2, 0.8559), (-534.7, -126.7, 1.204), (-545.2, -135.2, 1.204), (-555.7, -143.7, 1.204), (-510.0, -218.2, -4.231), (-529.6, -194.3, -3.361), (-537.5, -184.7, -0.01359), (-537.5, -184.7, -3.014), (-529.6, -194.3, -0.3614), (-557.1, -160.8, -2.144), (-564.9, -151.3, 1.204), (-510.0, -218.2, -1.231), (-502.2, -227.8, -1.579), (-557.1, -160.8, 0.8559), (-519.3, -225.8, -4.231), (-538.9, -201.9, -3.361), (-546.8, -192.4, -0.01359), (-546.8, -192.4, -3.014), (-538.9, -201.9, -0.3614), (-566.4, -168.4, -2.144), (-574.2, -158.9, 1.204), (-519.3, -225.8, -1.231), (-511.5, -235.4, -1.579), (-566.4, -168.4, 0.8559), (-528.6, -233.4, -4.231), (-548.2, -209.5, -3.361), (-556.0, -200.0, -0.01359), (-556.0, -200.0, -3.014), (-548.2, -209.5, -0.3614), (-575.7, -176.1, -2.144), (-583.5, -166.5, 1.204), (-528.6, -233.4, -1.231), (-520.7, -243.0, -1.579), (-575.7, -176.1, 0.8559), (-537.9, -241.0, -4.231), (-557.5, -217.1, -3.361), (-565.3, -207.6, -0.01359), (-565.3, -207.6, -3.014), (-557.5, -217.1, -0.3614), (-584.9, -183.7, -2.144), (-592.8, -174.1, 1.204), (-537.9, -241.0, -1.231), (-530.0, -250.6, -1.579), (-584.9, -183.7, 0.8559), (-547.1, -248.7, -4.231), (-566.8, -224.7, -3.361), (-574.6, -215.2, -0.01359), (-574.6, -215.2, -3.014), (-566.8, -224.7, -0.3614), (-594.2, -191.3, -2.144), (-602.1, -181.7, 1.204), (-547.1, -248.7, -1.231), (-539.3, -258.2, -1.579), (-594.2, -191.3, 0.8559), (-556.4, -256.3, -4.231), (-576.0, -232.4, -3.361), (-583.9, -222.8, -0.01359), (-583.9, -222.8, -3.014), (-576.0, -232.4, -0.3614), (-603.5, -198.9, -2.144), (-611.3, -189.3, 1.204), (-556.4, -256.3, -1.231), (-548.6, -265.8, -1.579), (-603.5, -198.9, 0.8559), (-565.7, -263.9, -4.231), (-585.3, -240.0, -3.361), (-593.2, -230.4, -0.01359), (-593.2, -230.4, -3.014), (-585.3, -240.0, -0.3614), (-612.8, -206.5, -2.144), (-620.6, -196.9, 1.204), (-565.7, -263.9, -1.231), (-557.9, -273.4, -1.579), (-612.8, -206.5, 0.8559), (-575.0, -271.5, -4.231), (-594.6, -247.6, -3.361), (-602.4, -238.0, -0.01359), (-602.4, -238.0, -3.014), (-594.6, -247.6, -0.3614), (-622.0, -214.1, -2.144), (-629.9, -204.6, 1.204), (-575.0, -271.5, -1.231), (-567.1, -281.0, -1.579), (-622.0, -214.1, 0.8559), (-584.3, -279.1, -4.231), (-603.9, -255.2, -3.361), (-611.7, -245.6, -0.01359), (-611.7, -245.6, -3.014), (-603.9, -255.2, -0.3614), (-631.3, -221.7, -2.144), (-639.2, -212.2, 1.204), (-584.3, -279.1, -1.231), (-576.4, -288.7, -1.579), (-631.3, -221.7, 0.8559), (-593.5, -286.7, -4.231), (-613.1, -262.8, -3.361), (-621.0, -253.2, -0.01359), (-621.0, -253.2, -3.014), (-613.1, -262.8, -0.3614), (-640.6, -229.3, -2.144), (-648.4, -219.8, 1.204), (-593.5, -286.7, -1.231), (-585.7, -296.3, -1.579), (-640.6, -229.3, 0.8559), (-602.8, -294.3, -4.231), (-622.4, -270.4, -3.361), (-630.3, -260.9, -0.01359), (-630.3, -260.9, -3.014), (-622.4, -270.4, -0.3614), (-649.9, -237.0, -2.144), (-657.7, -227.4, 1.204), (-602.8, -294.3, -1.231), (-595.0, -303.9, -1.579), (-649.9, -237.0, 0.8559), (-612.1, -301.9, -4.231), (-604.2, -311.5, -4.579), (-631.7, -278.0, -3.361), (-639.5, -268.5, -0.01359), (-639.5, -268.5, -3.014), (-631.7, -278.0, -0.3614), (-659.2, -244.6, -2.144), (-667.0, -235.0, -1.796), (-667.0, -235.0, 1.204), (-612.1, -301.9, -1.231), (-604.2, -311.5, -1.579), (-659.2, -244.6, 0.8559), (-260.0, 28.44, -1.0), (-238.2, 33.9, 25.0), (-241.7, 28.67, 25.0), (-241.7, 34.35, 25.0), (-242.9, 28.67, 25.0), (-242.9, 34.35, 25.0), (-243.0, 34.44, -1.0), (-243.0, 28.44, -1.0), (-248.0, 28.44, -1.0), (-248.0, 34.44, -1.0), (-254.0, 34.44, -1.0), (-254.0, 28.44, -1.0), (-260.0, 34.44, -1.0), (-272.0, 34.44, -1.0), (-272.0, 40.44, -1.0), (-272.0, 28.44, -1.0), (-272.0, 22.44, -1.0), (-272.0, 16.44, -1.0), (-272.0, 10.44, -1.0), (-272.0, 4.438, -1.0), (-272.0, -1.562, -1.0), (-272.0, -7.562, -1.0), (-272.0, -13.56, -1.0), (-272.0, -19.56, -1.0), (-272.0, -25.56, -1.0), (-272.0, -31.56, -1.0), (-272.0, -37.56, -1.0), (-272.0, -43.56, -1.0), (-272.0, -49.56, -1.0), (-272.0, -55.56, -1.0), (-272.0, -61.56, -1.0), (-266.0, -49.56, -1.0), (-266.0, -43.56, -1.0), (-266.0, -37.56, -1.0), (-266.0, -31.56, -1.0), (-266.0, -25.56, -1.0), (-266.0, -19.56, -1.0), (-266.0, -13.56, -1.0), (-266.0, -7.562, -1.0), (-266.0, -1.562, -1.0), (-266.0, 4.438, -1.0), (-266.0, 10.44, -1.0), (-266.0, 16.44, -1.0), (-266.0, 22.44, -1.0), (-266.0, 28.44, -1.0), (-266.0, 34.44, -1.0), (-285.0, -31.56, 8.0), (-285.0, -43.56, 8.0), (-63.89, 94.68, 0.0), (-63.89, 95.19, 0.0), (-189.9, 115.2, 0.0), (-187.9, 115.2, 0.0), (-62.89, 94.68, 0.0), (-62.89, 95.19, 0.0), (-64.89, 94.68, 0.0), (-64.89, 95.19, 0.0), (-189.9, -54.94, 0.0), (-187.9, -54.94, 0.0), (-189.9, -54.34, 0.0), (-187.9, -54.34, 0.0), (-197.9, 37.16, 0.0), (-199.9, 37.16, 0.0), (-199.9, 38.16, 0.0), (-197.9, 38.16, 0.0), (-192.9, 59.16, 0.0), (-190.9, 60.16, 0.0), (-192.9, 60.16, 0.0), (-196.9, 60.16, 0.0), (-196.9, 66.16, 0.0), (-190.9, 66.16, 0.0), (-272.0, 40.44, 6.0), (-272.0, -61.56, 6.0), (-266.0, -49.56, 6.0), (-266.0, -43.56, 6.0), (-266.0, -37.56, 6.0), (-266.0, -31.56, 6.0), (-266.0, -25.56, 6.0), (-266.0, -19.56, 6.0), (-266.0, -13.56, 6.0), (-266.0, -7.562, 6.0), (-266.0, -1.562, 6.0), (-266.0, 4.438, 6.0), (-266.0, 10.44, 6.0), (-266.0, 16.44, 6.0), (-266.0, 22.44, 6.0), (-266.0, 28.44, 6.0), (-266.0, 34.44, 6.0), (-285.0, -37.56, 8.0), (-285.0, -49.56, 8.0), (-272.0, -49.56, 6.0), (-272.0, -43.56, 6.0), (-272.0, -37.56, 6.0), (-272.0, -31.56, 6.0), (-272.0, -25.56, 6.0), (-272.0, -19.56, 6.0), (-272.0, -13.56, 6.0), (-272.0, -7.562, 6.0), (-272.0, -1.562, 6.0), (-272.0, 4.438, 6.0), (-272.0, 10.44, 6.0), (-272.0, 16.44, 6.0), (-272.0, 22.44, 6.0), (-272.0, 28.44, 6.0), (-272.0, 34.44, 6.0), (-285.0, -19.56, 8.0), (-272.0, -55.56, 6.0), (-285.0, -25.56, 8.0), (-272.0, -49.56, 8.0), (-272.0, -43.56, 8.0), (-272.0, -37.56, 8.0), (-272.0, -31.56, 8.0), (-272.0, -25.56, 8.0), (-272.0, -19.56, 8.0), (-272.0, -13.56, 8.0), (-272.0, -7.562, 8.0), (-272.0, -1.562, 8.0), (-272.0, 4.438, 8.0), (-272.0, 10.44, 8.0), (-272.0, 16.44, 8.0), (-272.0, 22.44, 8.0), (-272.0, 28.44, 8.0), (-272.0, 34.44, 8.0), (-272.0, 40.44, 8.0), (-272.0, -55.56, 8.0), (-272.0, -61.56, 8.0), (-285.0, -13.56, 8.0), (-285.0, -7.562, 8.0), (-285.0, -1.562, 8.0), (-285.0, 4.438, 8.0), (-285.0, 10.44, 8.0), (-285.0, 16.44, 8.0), (-285.0, 22.44, 8.0), (-285.0, 28.44, 8.0), (-285.0, 34.44, 8.0), (-285.0, 40.44, 8.0), (-285.0, -55.56, 8.0), (-285.0, -61.56, 8.0), (-8.889, 33.64, 7.0), (-8.889, 39.68, 7.0), (-14.89, 33.64, 7.0), (-14.89, 39.68, 7.0), (-20.89, 33.64, 7.0), (-20.89, 39.68, 7.0), (-26.89, 33.64, 7.0), (-26.89, 39.68, 7.0), (-32.89, 33.64, 7.0), (-32.89, 39.68, 7.0), (-38.89, 33.64, 7.0), (-38.89, 39.68, 7.0), (-44.89, 33.64, 7.0), (-50.89, 33.64, 7.0), (-56.89, 33.64, 7.0), (-62.89, 33.64, 7.0), (-68.89, 33.64, 7.0), (-74.89, 33.64, 7.0), (-80.89, 33.64, 7.0), (-86.89, 33.64, 7.0), (-92.89, 33.64, 7.0), (-98.89, 33.64, 7.0), (-104.7, 33.6, 7.0), (-44.89, 39.68, 7.0), (-50.89, 39.68, 7.0), (-56.89, 39.68, 7.0), (-62.89, 39.68, 7.0), (-68.89, 39.68, 7.0), (-74.89, 39.68, 7.0), (-80.89, 39.68, 7.0), (-86.89, 39.68, 7.0), (-92.89, 39.68, 7.0), (-98.89, 39.68, 7.0), (-104.9, 39.68, 7.0), (-44.89, 15.64, 7.0), (-38.89, 15.64, 7.0), (-38.89, 27.64, 7.0), (-44.89, 27.64, 7.0), (-38.89, 21.64, 7.0), (-44.89, 21.64, 7.0), (-38.89, 9.64, 7.0), (-44.89, 9.64, 7.0), (-50.89, 15.64, 7.0), (-50.89, 9.64, 7.0), (-56.89, 15.64, 7.0), (-56.89, 9.64, 7.0), (-60.89, 13.64, 7.0), (-64.89, 9.64, 7.0), (-60.89, 5.64, 7.0), (-68.89, 5.64, 7.0), (-64.89, 1.64, 7.0), (-70.81, 1.64, 7.0), (-64.89, -4.36, 7.0), (-70.81, -4.36, 7.0), (-64.89, -10.36, 7.0), (-70.81, -10.36, 7.0), (-50.89, 3.64, 7.0), (-56.89, 3.64, 7.0), (-50.89, -2.36, 7.0), (-56.89, -2.36, 7.0), (-50.89, -8.36, 7.0), (-56.89, -8.36, 7.0), (-44.89, -14.36, 7.0), (-44.89, -8.36, 7.0), (-50.89, -14.36, 7.0), (-56.89, -11.36, 7.0), (-34.89, 11.64, 7.0), (-31.89, 22.64, 7.0), (-27.89, 18.64, 7.0), (-25.89, 28.64, 7.0), (-21.89, 24.64, 7.0), (-21.89, 29.64, 7.0), (-15.89, 24.64, 7.0), (-15.89, 29.64, 7.0), (-9.889, 24.64, 7.0), (-9.889, 29.64, 7.0), (-5.889, 24.64, 7.0), (-5.889, 29.64, 7.0), (-74.88, 148.2, 0.0), (-80.88, 148.2, 0.0), (-78.88, 144.2, 0.0), (-67.88, 141.2, 0.0), (-71.88, 137.2, 0.0), (-61.88, 135.2, 0.0), (-65.88, 131.2, 0.0), (-60.88, 131.2, 0.0), (-66.89, 94.68, 7.0), (-66.89, 70.68, 7.0), (-54.63, 94.68, 7.0), (-60.89, 94.68, 7.0), (-54.63, 70.68, 7.0), (-60.89, 70.68, 7.0), (-74.88, 148.2, 7.0), (-80.88, 148.2, 7.0), (-78.88, 144.2, 7.0), (-67.88, 141.2, 7.0), (-71.88, 137.2, 7.0), (-61.88, 135.2, 7.0), (-65.88, 131.2, 7.0), (-60.88, 131.2, 7.0), (-80.88, 160.2, 7.0), (-80.88, 154.2, 7.0), (-74.88, 160.2, 7.0), (-74.88, 154.2, 7.0), (-74.88, 160.2, 0.0), (-80.88, 160.2, 0.0), (-72.89, 70.68, 7.0), (-72.89, 94.68, 7.0), (-78.89, 70.68, 7.0), (-84.89, 70.68, 7.0), (-84.89, 94.68, 7.0), (-84.89, 76.68, 7.0), (-84.89, 84.56, 7.0), (-84.89, 90.56, 7.0), (-62.89, 94.68, 7.0), (-64.89, 94.68, 7.0), (-80.89, 43.68, 7.0), (-78.89, 46.68, 7.0), (-74.89, 43.68, 7.0), (-75.89, 50.68, 7.0), (-71.89, 47.68, 7.0), (-72.89, 54.68, 7.0), (-68.89, 51.68, 7.0), (-69.89, 58.68, 7.0), (-65.89, 55.68, 7.0), (-66.89, 62.68, 7.0), (-62.89, 59.68, 7.0), (-63.89, 66.68, 7.0), (-59.89, 63.68, 7.0), (-56.89, 67.68, 7.0), (-62.89, 94.68, 5.0), (-64.89, 94.68, 5.0), (-60.89, 95.19, 7.0), (-54.63, 95.19, 7.0), (-65.89, 95.19, 7.0), (-72.89, 95.19, 7.0), (-60.89, 113.2, 7.0), (-54.63, 113.2, 7.0), (-65.89, 113.2, 7.0), (-72.89, 113.2, 7.0), (-78.89, 95.19, 7.0), (-78.89, 113.2, 7.0), (-48.63, 95.19, 7.0), (-48.63, 113.2, 7.0), (-60.89, 125.2, 7.0), (-65.89, 125.2, 7.0), (-65.89, 119.2, 7.0), (-60.89, 119.2, 7.0), (-64.89, 95.19, 7.0), (-62.89, 95.19, 7.0), (-64.89, 95.19, 5.0), (-62.89, 95.19, 5.0), (-90.89, 84.56, 7.0), (-90.89, 90.56, 7.0), (-96.89, 84.56, 7.0), (-96.89, 90.56, 7.0), (-102.9, 84.56, 7.0), (-102.9, 90.56, 7.0), (-108.9, 84.56, 7.0), (-108.9, 90.56, 7.0), (-114.9, 84.56, 7.0), (-114.9, 90.56, 7.0), (-120.9, 84.56, 7.0), (-120.9, 90.56, 7.0), (-126.9, 84.56, 7.0), (-126.9, 90.56, 7.0), (-132.9, 84.56, 7.0), (-132.9, 90.56, 7.0), (-138.9, 84.56, 7.0), (-138.9, 90.56, 7.0), (-144.9, 84.56, 7.0), (-144.9, 90.56, 7.0), (-161.9, 84.56, 7.0), (-161.9, 90.56, 7.0), (-167.9, 84.56, 7.0), (-167.9, 90.56, 7.0), (-173.9, 84.56, 7.0), (-173.9, 90.56, 7.0), (-177.9, 86.56, 7.0), (-177.9, 94.56, 7.0), (-181.9, 90.56, 7.0), (-181.9, 98.56, 7.0), (-185.9, 94.56, 7.0), (-185.9, 102.6, 7.0), (-189.9, 98.56, 7.0), (-191.9, 102.6, 7.0), (-185.9, 108.6, 7.0), (-191.9, 108.6, 7.0), (-155.9, 84.56, 7.0), (-155.9, 90.56, 7.0), (-149.9, 84.56, 7.0), (-149.9, 90.56, 7.0), (-191.9, 114.6, 7.0), (-185.9, 114.6, 7.0), (-190.9, 73.16, 6.0), (-194.9, 80.16, 6.0), (-195.9, 82.16, 6.0), (-197.9, 86.16, 6.0), (-199.9, 90.16, 6.0), (-201.9, 94.16, 6.0), (-203.9, 98.16, 6.0), (-205.9, 102.2, 6.0), (-207.9, 106.2, 6.0), (-209.9, 110.2, 6.0), (-211.9, 114.2, 6.0), (-213.9, 118.2, 6.0), (-215.9, 122.2, 6.0), (-217.9, 126.2, 6.0), (-219.9, 130.2, 6.0), (-221.9, 134.2, 6.0), (-223.9, 138.2, 6.0), (-225.9, 142.2, 6.0), (-227.9, 146.2, 6.0), (-229.9, 150.2, 6.0), (-231.9, 154.2, 6.0), (-233.9, 158.2, 6.0), (-235.9, 162.2, 6.0), (-237.9, 166.2, 6.0), (-239.9, 170.2, 6.0), (-241.9, 174.2, 6.0), (-243.9, 178.2, 6.0), (-245.9, 182.2, 6.0), (-247.9, 186.2, 6.0), (-249.9, 190.2, 6.0), (-251.9, 194.2, 6.0), (-253.9, 198.2, 6.0), (-255.9, 202.2, 6.0), (-257.9, 206.2, 6.0), (-259.9, 210.2, 6.0), (-261.9, 214.2, 6.0), (-263.9, 218.2, 6.0), (-265.9, 222.2, 6.0), (-267.9, 226.2, 6.0), (-269.9, 230.2, 6.0), (-271.9, 234.2, 6.0), (-273.9, 238.2, 6.0), (-275.9, 242.2, 6.0), (-277.9, 246.2, 6.0), (-279.9, 250.2, 6.0), (-281.9, 254.2, 6.0), (-283.9, 258.2, 6.0), (-285.9, 262.2, 6.0), (-287.9, 266.2, 6.0), (-301.9, 294.2, 6.0), (-299.9, 290.2, 6.0), (-297.9, 286.2, 6.0), (-295.9, 282.2, 6.0), (-293.9, 278.2, 6.0), (-291.9, 274.2, 6.0), (-289.9, 270.2, 6.0), (-303.9, 298.2, 6.0), (-305.9, 302.2, 6.0), (-307.9, 306.2, 6.0), (-309.9, 310.2, 6.0), (-311.9, 314.2, 6.0), (-313.9, 318.2, 6.0), (-196.9, 72.16, 6.0), (-196.9, 79.16, 6.0), (-197.9, 81.16, 6.0), (-199.9, 85.16, 6.0), (-201.9, 89.16, 6.0), (-203.9, 93.16, 6.0), (-205.9, 97.16, 6.0), (-207.9, 101.2, 6.0), (-209.9, 105.2, 6.0), (-211.9, 109.2, 6.0), (-213.9, 113.2, 6.0), (-215.9, 117.2, 6.0), (-217.9, 121.2, 6.0), (-219.9, 125.2, 6.0), (-221.9, 129.2, 6.0), (-223.9, 133.2, 6.0), (-225.9, 137.2, 6.0), (-227.9, 141.2, 6.0), (-229.9, 145.2, 6.0), (-231.9, 149.2, 6.0), (-233.9, 153.2, 6.0), (-235.9, 157.2, 6.0), (-237.9, 161.2, 6.0), (-239.9, 165.2, 6.0), (-241.9, 169.2, 6.0), (-243.9, 173.2, 6.0), (-245.9, 177.2, 6.0), (-247.9, 181.2, 6.0), (-249.9, 185.2, 6.0), (-251.9, 189.2, 6.0), (-253.9, 193.2, 6.0), (-255.9, 197.2, 6.0), (-257.9, 201.2, 6.0), (-259.9, 205.2, 6.0), (-261.9, 209.2, 6.0), (-263.9, 213.2, 6.0), (-265.9, 217.2, 6.0), (-267.9, 221.2, 6.0), (-269.9, 225.2, 6.0), (-271.9, 229.2, 6.0), (-273.9, 233.2, 6.0), (-275.9, 237.2, 6.0), (-277.9, 241.2, 6.0), (-279.9, 245.2, 6.0), (-281.9, 249.2, 6.0), (-283.9, 253.2, 6.0), (-285.9, 257.2, 6.0), (-287.9, 261.2, 6.0), (-289.9, 265.2, 6.0), (-291.9, 269.2, 6.0), (-301.9, 289.2, 6.0), (-299.9, 285.2, 6.0), (-297.9, 281.2, 6.0), (-295.9, 277.2, 6.0), (-293.9, 273.2, 6.0), (-303.9, 293.2, 6.0), (-305.9, 297.2, 6.0), (-307.9, 301.2, 6.0), (-309.9, 305.2, 6.0), (-311.9, 309.2, 6.0), (-313.9, 313.2, 6.0), (-315.9, 317.2, 6.0), (-196.9, 66.16, 6.0), (-190.9, 72.16, 6.0), (-190.9, 66.16, 6.0), (-196.9, 38.16, 6.0), (-196.9, 60.16, 6.0), (-203.9, 38.16, 6.0), (-203.9, 45.16, 6.0), (-203.9, 52.16, 6.0), (-196.9, 59.16, 6.0), (-203.9, 59.16, 6.0), (-190.9, 38.16, 6.0), (-190.9, 45.16, 6.0), (-190.9, 52.16, 6.0), (-343.9, 331.2, 12.0), (-342.9, 333.2, 12.0), (-355.9, 337.2, 12.0), (-354.9, 339.2, 12.0), (-339.9, 339.2, 12.0), (-351.9, 345.2, 12.0), (-340.7, 393.0, 12.0), (-327.1, 391.0, 12.0), (-330.3, 369.2, 12.0), (-343.9, 371.2, 12.0), (-330.9, 367.2, 12.0), (-334.9, 354.2, 12.0), (-347.9, 358.2, 12.0), (-338.9, 341.2, 12.0), (-326.8, 393.3, 12.0), (-341.2, 422.0, 12.0), (-327.3, 422.2, 12.0), (-361.2, 481.0, 12.0), (-348.4, 487.2, 12.0), (-336.4, 462.2, 12.0), (-335.4, 459.2, 12.0), (-349.2, 456.0, 12.0), (-327.4, 425.2, 12.0), (-358.9, 331.3, 12.0), (-346.9, 325.3, 12.0), (-358.1, 277.4, 12.0), (-371.7, 279.4, 12.0), (-368.5, 301.3, 12.0), (-354.9, 299.3, 12.0), (-367.9, 303.3, 12.0), (-363.9, 316.3, 12.0), (-350.9, 312.3, 12.0), (-359.9, 329.3, 12.0), (-372.0, 277.2, 12.0), (-357.6, 248.4, 12.0), (-371.5, 248.2, 12.0), (-337.6, 189.4, 12.0), (-350.3, 183.2, 12.0), (-362.3, 208.2, 12.0), (-363.3, 211.2, 12.0), (-349.6, 214.4, 12.0), (-371.3, 245.2, 12.0), (-327.6, 168.4, 12.0), (-340.3, 162.2, 12.0), (-308.6, 130.4, 12.0), (-340.6, 114.4, 12.0), (-337.3, 156.2, 12.0), (-336.3, 150.2, 12.0), (-338.3, 143.2, 12.0), (-341.3, 134.2, 12.0), (-342.3, 126.2, 12.0), (-338.4, 110.2, 12.0), (-303.1, 130.4, 12.0), (-303.0, 119.4, 12.0), (-284.0, 81.44, 11.0), (-293.5, 100.4, 11.5), (-280.0, 73.44, 11.0), (-274.0, 61.44, 11.0), (-273.0, 57.44, 11.0), (-272.0, 51.44, 11.0), (-272.0, 49.44, 11.0), (-316.5, 65.59, 12.0), (-323.5, 80.59, 12.0), (-296.2, 75.5, 11.38), (-304.3, 71.54, 11.62), (-304.9, 75.61, 11.59), (-299.0, 78.46, 11.41), (-303.7, 80.55, 11.5), (-312.5, 57.59, 12.0), (-292.2, 67.5, 11.38), (-300.3, 63.54, 11.62), (-332.0, 97.52, 12.0), (-327.8, 89.05, 12.0), (-329.9, 93.29, 12.0), (-325.6, 84.82, 12.0), (-286.2, 55.5, 11.38), (-285.2, 49.5, 11.38), (-299.3, 60.54, 11.62), (-309.5, 43.59, 12.0), (-296.3, 46.54, 11.62), (-296.3, 43.54, 11.62), (-309.5, 26.59, 12.0), (-296.3, 26.54, 11.62), (-296.9, 22.91, 11.62), (-314.5, 9.594, 12.0), (-302.0, 6.32, 11.62), (-303.0, 2.32, 11.62), (-323.5, -4.406, 12.0), (-312.0, -11.68, 11.62), (-314.0, -13.68, 11.62), (-336.5, -17.41, 12.0), (-327.0, -26.68, 11.62), (-332.0, -31.68, 11.62), (-347.5, -28.41, 12.0), (-338.0, -37.68, 11.62), (-341.5, -17.41, 12.0), (-351.5, -32.41, 12.0), (-342.0, -41.68, 11.62), (-343.0, -42.68, 11.62), (-361.5, -40.41, 12.0), (-353.0, -50.68, 11.62), (-370.0, -47.43, 12.0), (-361.5, -57.7, 11.62), (-385.2, -76.7, 14.62), (-388.1, -79.06, 14.62), (-406.5, -76.75, 15.0), (-398.1, -87.06, 14.62), (-416.5, -84.75, 15.0), (-408.1, -95.06, 14.62), (-427.5, -93.75, 15.0), (-419.1, -104.1, 14.62), (-438.5, -102.8, 15.0), (-430.1, -113.1, 14.62), (-452.4, -110.4, 15.08), (-440.2, -125.4, 14.54), (-450.3, -137.7, 14.46), (-466.3, -118.2, 15.17), (-489.8, -119.8, 15.54), (-456.8, -160.0, 14.08), (-465.4, -176.4, 13.89), (-526.8, -136.2, 15.86), (-507.2, -125.4, 15.74), (-498.5, -122.6, 15.64), (-517.0, -130.8, 15.8), (-472.6, -185.0, 13.83), (-461.1, -168.2, 13.98), (-453.6, -148.8, 14.27), (-478.0, -119.0, 15.36), (-534.7, -126.7, 16.2), (-471.9, -203.2, 13.42), (-479.8, -193.6, 13.77), (-185.9, 114.6, 5.0), (-191.9, 114.6, 5.0), (-189.9, 114.6, 5.0), (-187.9, 114.6, 5.0), (-189.9, 115.2, 5.0), (-187.9, 115.2, 5.0), (-189.9, 114.6, 7.0), (-187.9, 114.6, 7.0), (-108.1, 38.83, 7.0), (-109.9, 30.13, 7.0), (-113.3, 35.36, 7.0), (-115.1, 26.67, 7.0), (-118.5, 31.9, 7.0), (-120.3, 23.21, 7.0), (-123.7, 28.44, 7.0), (-125.5, 19.74, 7.0), (-128.9, 24.97, 7.0), (-130.7, 16.28, 7.0), (-134.1, 21.51, 7.0), (-135.9, 12.81, 7.0), (-139.3, 18.05, 7.0), (-141.0, 9.351, 7.0), (-144.5, 14.58, 7.0), (-146.2, 5.888, 7.0), (-149.7, 11.12, 7.0), (-151.4, 2.424, 7.0), (-154.9, 7.656, 7.0), (-158.9, -1.344, 7.0), (-156.9, 7.656, 7.0), (-158.9, 7.656, 7.0), (-156.9, -1.344, 7.0), (-194.9, -1.344, 7.0), (-194.9, 7.656, 7.0), (-158.9, -31.34, 7.0), (-194.9, -31.34, 7.0), (-158.9, 37.66, 7.0), (-194.9, 37.66, 7.0), (-167.9, -31.34, 7.0), (-194.9, -23.84, 7.0), (-158.9, -8.844, 7.0), (-185.9, 37.66, 7.0), (-194.9, 15.16, 7.0), (-158.9, 30.16, 7.0), (-185.9, -31.34, 7.0), (-194.9, -8.844, 7.0), (-158.9, -23.84, 7.0), (-167.9, 37.66, 7.0), (-194.9, 30.16, 7.0), (-158.9, 15.16, 7.0), (-156.9, -8.844, 7.0), (-156.9, -23.84, 7.0), (-156.9, 30.16, 7.0), (-156.9, 15.16, 7.0), (-185.9, 39.66, 7.0), (-167.9, 39.66, 7.0), (-196.9, 15.16, 7.0), (-196.9, 30.16, 7.0), (-196.9, -23.84, 7.0), (-196.9, -8.844, 7.0), (-167.9, -33.34, 7.0), (-185.9, -33.34, 7.0), (-158.9, -1.344, 12.0), (-158.9, 7.656, 12.0), (-194.9, -1.344, 12.0), (-194.9, 7.656, 12.0), (-158.9, -31.34, 12.0), (-194.9, -31.34, 12.0), (-158.9, 37.66, 12.0), (-194.9, 37.66, 12.0), (-167.9, -31.34, 12.0), (-194.9, -23.84, 12.0), (-158.9, -8.844, 12.0), (-185.9, 37.66, 12.0), (-194.9, 15.16, 12.0), (-158.9, 30.16, 12.0), (-185.9, -31.34, 12.0), (-194.9, -8.844, 12.0), (-158.9, -23.84, 12.0), (-167.9, 37.66, 12.0), (-194.9, 30.16, 12.0), (-158.9, 15.16, 12.0), (-181.9, 30.16, 0.0), (-171.9, 22.66, 0.0), (-171.9, 15.16, 0.0), (-171.9, 30.16, 0.0), (-171.9, -16.34, 0.0), (-171.9, -8.844, 0.0), (-171.9, -23.84, 0.0), (-181.9, -16.34, 0.0), (-181.9, -8.844, 0.0), (-181.9, -23.84, 0.0), (-176.9, -54.34, 8.0), (-167.9, -54.34, 8.0), (-191.9, -33.34, 8.0), (-158.9, -33.34, 8.0), (-158.9, -40.34, 8.0), (-158.9, -47.34, 8.0), (-158.9, -54.34, 8.0), (-194.9, -33.34, 8.0), (-194.9, -40.34, 8.0), (-194.9, -47.34, 8.0), (-194.9, -54.34, 8.0), (-167.9, -33.34, 8.0), (-185.9, -33.34, 8.0), (-189.9, -54.94, 5.0), (-187.9, -54.94, 5.0), (-189.9, -54.34, 5.0), (-187.9, -54.34, 5.0), (-189.9, -54.34, 8.0), (-187.9, -54.34, 8.0), (-185.9, -54.94, 7.0), (-191.9, -54.94, 7.0), (-185.9, -60.94, 7.0), (-191.9, -60.94, 7.0), (-185.9, -66.94, 7.0), (-191.9, -66.94, 7.0), (-189.9, -70.94, 7.0), (-173.9, -78.94, 7.0), (-177.9, -82.94, 7.0), (-177.9, -74.94, 7.0), (-181.9, -78.94, 7.0), (-181.9, -70.94, 7.0), (-185.9, -74.94, 7.0), (-167.9, -78.94, 7.0), (-167.9, -84.94, 7.0), (-173.9, -84.94, 7.0), (-189.9, -54.94, 7.0), (-187.9, -54.94, 7.0)], [], [(4, 1, 0, 5), (1, 4, 3, 2), (5, 0, 7, 6), (6, 7, 9, 8), (8, 9, 11, 10), (10, 11, 13, 12), (12, 13, 15, 14), (14, 15, 17, 16), (16, 17, 19, 18), (19, 17, 28, 29), (1, 2, 21, 20), (17, 15, 27, 28), (0, 1, 20, 22), (15, 13, 26, 27), (13, 11, 25, 26), (11, 9, 24, 25), (9, 7, 23, 24), (7, 0, 22, 23), (21, 2, 42, 43), (2, 3, 45, 44), (3, 4, 46, 45), (14, 16, 53, 52), (12, 14, 52, 51), (10, 12, 51, 50), (8, 10, 50, 49), (6, 8, 49, 48), (5, 6, 48, 47), (4, 5, 47, 46), (50, 51, 60, 59), (47, 48, 57, 56), (51, 52, 61, 60), (48, 49, 58, 57), (45, 46, 55, 44), (52, 53, 62, 61), (49, 50, 59, 58), (46, 47, 56, 55), (53, 54, 63, 62), (58, 59, 69, 68), (62, 63, 73, 72), (59, 60, 70, 69), (56, 57, 67, 66), (55, 56, 66, 65), (60, 61, 71, 70), (44, 55, 65, 64), (57, 58, 68, 67), (61, 62, 72, 71), (72, 73, 83, 82), (69, 70, 80, 79), (66, 67, 77, 76), (65, 66, 76, 75), (70, 71, 81, 80), (67, 68, 78, 77), (64, 65, 75, 74), (71, 72, 82, 81), (68, 69, 79, 78), (41, 31, 21, 40), (29, 28, 38, 39), (21, 31, 30, 20), (22, 20, 30, 32), (23, 22, 32, 33), (24, 23, 33, 34), (25, 24, 34, 35), (26, 25, 35, 36), (27, 26, 36, 37), (28, 27, 37, 38), (42, 2, 44, 85), (85, 44, 64, 84), (64, 74, 86, 84), (41, 86, 74, 31), (30, 31, 74, 75), (30, 75, 76, 32), (32, 76, 77, 33), (33, 77, 78, 34), (34, 78, 79, 35), (35, 79, 80, 36), (36, 80, 81, 37), (37, 81, 82, 38), (38, 82, 83, 39), (43, 42, 89, 90), (42, 85, 92, 89), (41, 40, 87, 88), (85, 84, 91, 92), (84, 86, 93, 91), (86, 41, 88, 93), (93, 88, 95, 100), (89, 92, 99, 96), (88, 87, 94, 95), (92, 91, 98, 99), (91, 93, 100, 98), (90, 89, 96, 97), (54, 18, 19, 63), (19, 29, 101, 102), (39, 83, 106, 103), (83, 73, 105, 106), (63, 19, 102, 104), (73, 63, 104, 105), (29, 39, 103, 101), (105, 104, 110, 111), (104, 102, 108, 110), (101, 103, 109, 107), (106, 105, 111, 112), (103, 106, 112, 109), (102, 101, 107, 108), (109, 112, 118, 115), (108, 107, 113, 114), (112, 111, 117, 118), (110, 108, 114, 116), (107, 109, 115, 113), (111, 110, 116, 117), (16, 18, 120, 119), (119, 120, 122, 121), (121, 122, 124, 123), (123, 124, 126, 125), (125, 126, 128, 127), (127, 128, 130, 129), (129, 130, 132, 131), (131, 132, 134, 133), (133, 134, 136, 135), (135, 136, 138, 137), (137, 138, 140, 139), (139, 140, 142, 141), (141, 142, 144, 143), (143, 144, 146, 145), (145, 146, 148, 147), (147, 148, 150, 149), (149, 150, 152, 151), (151, 152, 153), (151, 153, 155, 154), (154, 155, 157, 156), (156, 157, 159, 158), (158, 159, 161, 160), (160, 161, 163, 162), (162, 163, 165, 164), (164, 165, 167, 166), (166, 167, 169, 168), (168, 169, 171, 170), (129, 131, 173, 172), (172, 173, 175, 174), (174, 175, 177, 176), (176, 177, 179, 178), (179, 177, 180, 181), (181, 180, 182, 183), (183, 182, 184), (183, 184, 185, 186), (186, 185, 187, 188), (187, 189, 188), (188, 189, 191, 190), (190, 191, 193, 192), (181, 183, 195, 194), (194, 195, 197, 196), (196, 197, 199, 198), (202, 198, 203), (198, 202, 200, 201), (198, 199, 203), (176, 178, 204), (176, 204, 206, 205), (205, 206, 208, 207), (208, 209, 207), (209, 208, 210, 211), (211, 210, 212, 213), (213, 212, 214, 215), (144, 142, 216), (216, 142, 218), (217, 216, 218), (217, 218, 220, 219), (219, 220, 222, 221), (221, 222, 224, 223), (223, 224, 226, 225), (225, 226, 228, 227), (227, 228, 230, 229), (230, 231, 229), (229, 231, 233, 232), (234, 235, 237, 236), (246, 237, 241), (242, 236, 244), (238, 236, 242), (244, 236, 246), (236, 237, 246), (247, 246, 241), (246, 245, 244), (244, 243, 242), (238, 242, 243, 240), (246, 247, 245), (244, 245, 243), (245, 247, 248, 239), (239, 248, 250, 249), (249, 250, 252, 251), (251, 252, 254, 253), (253, 254, 256, 255), (255, 256, 258, 257), (257, 258, 260, 259), (259, 260, 262, 261), (261, 262, 264, 263), (263, 264, 266, 265), (267, 268, 270, 269), (269, 270, 272, 271), (278, 274, 283, 284), (276, 275, 279, 280), (273, 274, 278, 277), (276, 280, 282, 281), (1430, 1429, 288, 287), (288, 289, 290, 287), (279, 277, 290, 289), (271, 272, 291), (291, 272, 292, 293), (293, 292, 294, 295), (295, 294, 296, 297), (297, 296, 298), (170, 171, 302), (321, 301, 304), (170, 302, 304), (353, 323, 306, 322), (326, 333, 352), (330, 336, 351), (311, 1890, 319), (348, 338, 318, 340), (1893, 312, 1896), (345, 334, 314, 342), (344, 331, 311, 343), (324, 344, 343, 312), (301, 321, 344, 324), (1893, 324, 312), (332, 334, 345), (327, 346, 341, 315), (324, 327, 301), (332, 1896, 312), (335, 325, 307), (315, 341, 347, 335), (350, 339, 320, 1888), (1897, 313, 1894), (329, 349, 339, 317), (323, 329, 306), (1897, 333, 313), (337, 328, 310), (317, 339, 350, 337), (339, 349, 319, 320), (325, 347, 1894), (340, 318, 330, 351), (325, 1894, 313), (342, 314, 326, 352), (332, 353, 322, 305), (312, 343, 353, 332), (343, 311, 323, 353), (327, 315, 354, 355), (315, 335, 356, 354), (330, 318, 357, 358), (318, 338, 359, 357), (328, 316, 360, 361), (316, 336, 362, 360), (329, 317, 363, 364), (317, 337, 365, 363), (326, 314, 366, 367), (314, 334, 368, 366), (325, 313, 369, 370), (313, 333, 371, 369), (364, 363, 372, 373), (363, 365, 374, 372), (373, 372, 375, 376), (372, 374, 377, 375), (376, 375, 378, 379), (375, 377, 380, 378), (380, 377, 383, 384), (377, 374, 382, 383), (376, 379, 388, 387), (373, 376, 387, 386), (364, 373, 386, 385), (268, 267, 389, 390), (390, 389, 391, 392), (265, 266, 392, 391), (370, 369, 393, 394), (369, 371, 395, 393), (394, 393, 396, 397), (393, 395, 398, 396), (397, 396, 399, 400), (396, 398, 401, 399), (410, 1265, 1264, 411, 417, 416), (398, 395, 403, 404), (395, 371, 402, 403), (397, 400, 409, 408), (394, 397, 408, 407), (370, 394, 407, 406), (405, 404, 414, 415), (404, 403, 413, 414), (403, 402, 412, 413), (401, 398, 404, 405, 1266, 1267), (1267, 1266, 1264, 1265), (416, 417, 419, 418), (419, 421, 420, 418), (423, 422, 424, 425), (425, 424, 426, 427), (420, 427, 426, 418), (429, 428, 422, 430), (422, 423, 430), (302, 303, 321), (302, 321, 304), (321, 303, 331, 344), (331, 338, 348), (435, 440, 441, 439), (440, 442, 441), (440, 443, 442), (438, 442, 443), (443, 436, 438), (438, 437, 442), (439, 455, 454, 435), (453, 452, 454, 455), (451, 450, 452, 453), (449, 448, 450, 451), (447, 446, 448, 449), (444, 445, 446, 447), (459, 458, 460, 461), (461, 460, 462, 463), (460, 458, 465, 466), (458, 456, 464, 465), (468, 471, 470), (470, 471, 472), (470, 472, 474, 473), (473, 474, 476, 475), (475, 476, 478, 477), (477, 478, 480, 479), (479, 480, 482, 481), (481, 482, 484, 483), (483, 484, 486, 485), (485, 486, 488, 487), (487, 488, 490, 489), (489, 490, 492, 491), (491, 492, 494, 493), (493, 494, 496, 495), (495, 496, 498, 497), (497, 498, 500, 499), (499, 500, 502, 501), (501, 502, 504, 503), (503, 504, 506, 505), (505, 506, 508, 507), (507, 508, 510, 509), (509, 510, 512, 511), (511, 512, 514, 513), (513, 514, 516, 515), (515, 516, 518, 517), (517, 518, 520, 519), (519, 520, 522, 521), (521, 522, 524, 523), (523, 524, 526, 525), (525, 526, 528, 527), (527, 528, 530, 529), (529, 530, 532, 531), (531, 532, 534, 533), (533, 534, 536, 535), (535, 536, 538, 537), (537, 538, 540, 539), (539, 540, 542, 541), (541, 542, 544, 543), (543, 544, 546, 545), (545, 546, 548, 547), (547, 548, 550, 549), (549, 550, 552, 551), (551, 552, 554, 553), (553, 554, 556, 555), (555, 556, 558, 557), (557, 558, 560, 559), (559, 560, 562, 561), (561, 562, 564, 563), (563, 564, 566, 565), (565, 566, 579, 567), (604, 568, 603, 624), (570, 569, 568, 604), (571, 572, 569, 570), (574, 573, 572, 571), (575, 576, 573, 574), (578, 577, 576, 575), (567, 579, 577, 578), (580, 581, 583, 582), (583, 581, 584, 585), (589, 588, 587, 586), (588, 589, 590), (592, 591, 590, 589), (585, 593, 591, 592), (585, 584, 593), (586, 587, 594), (586, 594, 596, 595), (601, 599, 598, 597), (599, 601, 600), (595, 602, 600, 601), (596, 602, 595), (580, 582, 605, 606), (610, 609, 608, 607), (609, 610, 611), (613, 612, 611, 610), (606, 614, 612, 613), (606, 605, 614), (607, 608, 615), (607, 615, 617, 616), (622, 620, 619, 618), (620, 622, 621), (616, 623, 621, 622), (617, 623, 616), (624, 603, 625, 626), (626, 625, 627, 628), (628, 627, 629, 630), (630, 629, 631, 632), (632, 631, 633, 634), (633, 635, 634), (634, 635, 637, 636), (636, 637, 638, 639), (638, 641, 640, 639), (640, 641, 643, 642), (642, 643, 645, 644), (644, 645, 647, 646), (581, 580, 646, 647), (618, 619, 649, 648), (649, 651, 648), (652, 651, 653, 660), (649, 654, 651), (654, 655, 651), (655, 656, 651), (656, 657, 651), (657, 658, 651), (653, 651, 658), (652, 650, 651), (653, 707, 694, 701, 689, 705, 692, 698, 662, 660), (660, 661, 652), (660, 662, 661), (664, 667, 661), (659, 667, 671), (664, 670, 675), (675, 672, 666), (675, 670, 672), (670, 662, 672), (673, 675, 666), (680, 675, 673), (674, 664, 675), (668, 669, 690, 687, 688, 663), (673, 669, 681), (673, 666, 669), (671, 682, 676), (674, 682, 667), (667, 664, 674), (676, 682, 679), (682, 674, 679), (678, 680, 673), (679, 674, 680), (677, 681, 668), (677, 678, 681), (678, 673, 681), (680, 674, 675), (669, 668, 681), (667, 682, 671), (661, 662, 670), (661, 670, 664), (667, 659, 661), (653, 703, 707), (683, 659, 671), (686, 677, 668), (671, 676, 685), (683, 671, 685), (668, 663, 684), (684, 686, 668), (691, 702, 704), (695, 708, 712), (692, 705, 704), (696, 709, 716), (699, 691, 704), (693, 697, 717, 718), (710, 706, 697, 693), (713, 714, 706, 710), (716, 709, 699), (709, 691, 699), (715, 696, 716), (709, 696, 714, 713), (665, 687, 690), (669, 700, 665), (665, 688, 687), (665, 663, 688), (690, 669, 665), (694, 707, 715), (701, 715, 716), (711, 712, 672), (672, 698, 711), (698, 692, 704), (662, 698, 672), (712, 708, 700), (708, 665, 700), (711, 695, 712), (705, 689, 699), (701, 694, 715), (689, 701, 716), (704, 702, 711), (702, 695, 711), (704, 705, 699), (712, 700, 666), (716, 699, 689), (707, 703, 715), (703, 696, 715), (700, 669, 666), (666, 672, 712), (698, 704, 711), (717, 697, 719, 721), (706, 714, 722, 720), (697, 706, 720, 719), (713, 710, 724, 725), (710, 693, 723, 724), (693, 718, 726, 723), (683, 685, 728, 727), (728, 729, 727), (729, 728, 730, 731), (731, 730, 732), (732, 730, 733, 734), (734, 733, 735, 736), (736, 735, 737, 738), (738, 737, 739, 740), (740, 739, 741, 742), (742, 741, 743, 744), (744, 743, 745, 746), (746, 745, 747, 748), (748, 747, 749, 750), (750, 749, 751, 752), (752, 751, 753, 754), (754, 753, 755, 756), (756, 755, 757, 758), (758, 757, 759, 760), (760, 759, 761, 762), (762, 761, 763, 764), (764, 763, 765, 766), (766, 765, 767, 768), (684, 769, 686), (769, 684, 770, 771), (771, 770, 772), (772, 770, 773, 774), (774, 773, 775), (775, 773, 776, 777), (777, 776, 778), (778, 776, 779, 780), (780, 779, 781), (781, 779, 782, 783), (783, 782, 784, 785), (785, 784, 786, 787), (782, 790, 784), (792, 786, 784), (784, 790, 792), (792, 791, 789), (792, 790, 791), (790, 788, 791), (792, 789, 786), (782, 788, 790), (789, 791, 793), (789, 793, 795, 794), (794, 795, 797, 796), (796, 797, 799, 798), (798, 799, 801, 800), (800, 801, 803, 802), (802, 803, 805, 804), (804, 805, 807, 806), (806, 807, 809, 808), (808, 809, 811, 810), (808, 810, 812), (806, 808, 814, 813), (813, 814, 816, 815), (815, 816, 818, 817), (812, 810, 819, 820), (820, 819, 821, 822), (822, 821, 823, 824), (824, 823, 825, 826), (826, 825, 827, 828), (810, 811, 830, 829), (829, 830, 832, 831), (831, 832, 834, 833), (833, 834, 836, 835), (835, 836, 838, 837), (837, 838, 840, 839), (839, 840, 842, 841), (841, 842, 844, 843), (843, 844, 846, 845), (845, 848, 847), (850, 847, 848), (847, 849, 852, 851), (852, 849, 853, 855), (849, 854, 853), (850, 849, 847), (849, 850, 854), (847, 851, 857, 856), (856, 857, 859, 858), (858, 859, 861, 860), (860, 861, 863, 862), (862, 863, 865, 864), (864, 865, 867, 866), (866, 867, 869, 868), (868, 869, 871, 870), (870, 871, 873, 872), (845, 846, 848), (825, 872, 873, 827), (835, 837, 875, 874), (833, 835, 874, 876), (876, 874, 877, 879), (874, 875, 878, 877), (828, 827, 880, 881), (881, 880, 882, 883), (817, 818, 885, 884), (884, 885, 887, 886), (886, 887, 889, 888), (888, 889, 890), (890, 889, 891, 892), (892, 891, 893, 894), (894, 893, 895, 896), (896, 895, 897), (897, 895, 898, 899), (883, 882, 898), (899, 898, 901, 900), (898, 882, 901), (888, 890, 903, 902), (902, 903, 905, 904), (904, 905, 907, 906), (906, 907, 909, 908), (908, 909, 911, 910), (910, 911, 913, 912), (913, 914, 912), (787, 786, 915, 916), (916, 915, 917), (917, 915, 918, 919), (919, 918, 920, 921), (923, 925, 926, 1040), (923, 922, 924, 925), (1800, 1022, 1013, 1075, 1806), (994, 996, 1782, 1780), (914, 913, 928, 929), (929, 928, 930, 931), (931, 930, 932, 933), (933, 932, 934, 935), (935, 934, 936, 937), (937, 936, 938, 939), (939, 938, 940, 941), (941, 940, 942, 943), (943, 942, 944, 945), (945, 944, 946, 947), (947, 946, 948, 949), (949, 948, 950, 951), (951, 950, 952), (951, 952, 954, 953), (953, 954, 956, 955), (955, 956, 958, 957), (957, 958, 960, 959), (959, 960, 962, 961), (962, 963, 961), (961, 963, 965, 964), (964, 965, 967, 966), (966, 967, 969, 968), (968, 969, 971, 970), (970, 971, 973, 972), (972, 973, 975, 974), (975, 976, 974), (974, 976, 978, 977), (977, 978, 980, 979), (979, 980, 982, 981), (981, 982, 984, 983), (983, 984, 986, 985), (985, 986, 988, 987), (987, 988, 990, 989), (925, 924, 991, 992), (991, 989, 990), (990, 993, 991), (992, 991, 993, 994), (991, 924, 989), (994, 993, 995, 996), (996, 995, 997, 998), (998, 997, 999, 1000), (1000, 999, 1001, 1002), (1002, 1001, 1003, 1004), (1003, 1005, 1004), (1080, 1085, 1092, 1095), (1774, 1776, 1775, 1772), (1004, 1005, 1006), (1004, 1006, 1008), (1024, 1008, 1006, 1042), (1039, 1027, 1052, 1053), (1043, 1005, 1007), (1005, 1003, 1007), (1003, 1009, 1007), (1009, 1025, 1043, 1007), (1042, 1006, 1005), (1011, 1024, 1042, 1026), (1028, 1035, 1057, 1056), (1023, 1011, 1026, 1037), (1012, 1023, 1037, 1033), (1022, 1012, 1033, 1038), (1013, 1022, 1038, 1027), (1039, 1021, 1013, 1027), (1032, 1014, 1021, 1039), (1033, 1037, 1049, 1050), (1034, 1030, 1060, 1059), (1026, 1042, 1046, 1047), (1036, 1028, 1056, 1055), (1015, 1080, 1095, 1091), (1027, 1038, 1051, 1052), (1015, 1030, 1034, 1020), (1016, 1020, 1034, 1029), (1019, 1016, 1029, 1035), (1017, 1019, 1035, 1028), (1018, 1017, 1028, 1036), (1010, 1018, 1036, 1031), (1043, 1025, 1010, 1031), (1013, 1021, 1077, 1075), (921, 920, 922, 923), (1001, 999, 1785, 1787), (1052, 1051, 1066, 1065), (1787, 1788, 1790, 1789), (1786, 1788, 1787, 1785), (1783, 1784, 1786, 1785), (1784, 1783, 1781, 1782), (1058, 1059, 1053, 1052), (1059, 1060, 1054, 1053), (1043, 1031, 1048, 1044), (1032, 1039, 1053, 1054), (1038, 1033, 1050, 1051), (1035, 1029, 1058, 1057), (1031, 1036, 1055, 1048), (1042, 1005, 1045, 1046), (1029, 1034, 1059, 1058), (1005, 1043, 1044, 1045), (1037, 1026, 1047, 1049), (1044, 1048, 1069, 1073), (1048, 1055, 1064, 1069), (1057, 1058, 1061, 1062), (1058, 1052, 1065, 1061), (1047, 1046, 1071, 1070), (1046, 1045, 1072, 1071), (926, 927, 1041, 1040), (1056, 1057, 1062, 1063), (1051, 1050, 1067, 1066), (1055, 1056, 1063, 1064), (1045, 1044, 1073, 1072), (1050, 1049, 1068, 1067), (1049, 1047, 1070, 1068), (1076, 1074, 1075, 1077), (1078, 1076, 1077, 1079), (1081, 1082, 1083, 1084), (1084, 1085, 1080, 1081), (1015, 1020, 1081, 1080), (1778, 1777, 1775, 1776), (1020, 1016, 1082, 1081), (1021, 1014, 1079, 1077), (1087, 1090, 1100, 1097), (1095, 1092, 1102, 1105), (1078, 1079, 1093, 1094), (1054, 1060, 1088, 1090), (1030, 1015, 1091, 1089), (1032, 1054, 1090, 1087), (1014, 1032, 1087, 1086), (1079, 1014, 1086, 1093), (1060, 1030, 1089, 1088), (1100, 1098, 1108, 1110), (1093, 1086, 1096, 1103), (1089, 1091, 1101, 1099), (1091, 1095, 1105, 1101), (1746, 1753, 1744), (1090, 1088, 1098, 1100), (1086, 1087, 1097, 1096), (1094, 1093, 1103, 1104), (1088, 1089, 1099, 1098), (1107, 1110, 1120, 1117), (1115, 1112, 1122, 1125), (1096, 1097, 1107, 1106), (1104, 1103, 1113, 1114), (1098, 1099, 1109, 1108), (1105, 1102, 1112, 1115), (1097, 1100, 1110, 1107), (1103, 1096, 1106, 1113), (1099, 1101, 1111, 1109), (1101, 1105, 1115, 1111), (1753, 1755, 1754, 1744), (1755, 1756, 1754), (1113, 1106, 1116, 1123), (1109, 1111, 1121, 1119), (1111, 1115, 1125, 1121), (1756, 1758, 1757, 1754), (1110, 1108, 1118, 1120), (1106, 1107, 1117, 1116), (1114, 1113, 1123, 1124), (1108, 1109, 1119, 1118), (1127, 1130, 1140, 1137), (1135, 1132, 1142, 1145), (1120, 1118, 1128, 1130), (1116, 1117, 1127, 1126), (1124, 1123, 1133, 1134), (1118, 1119, 1129, 1128), (1125, 1122, 1132, 1135), (1117, 1120, 1130, 1127), (1123, 1116, 1126, 1133), (1119, 1121, 1131, 1129), (1121, 1125, 1135, 1131), (1758, 1759, 1757), (1133, 1126, 1136, 1143), (1129, 1131, 1141, 1139), (1131, 1135, 1145, 1141), (1759, 1761, 1760, 1757), (1130, 1128, 1138, 1140), (1126, 1127, 1137, 1136), (1134, 1133, 1143, 1144), (1128, 1129, 1139, 1138), (1147, 1150, 1160, 1157), (1155, 1152, 1162, 1165), (1148, 1149, 1159, 1158), (1140, 1138, 1148, 1150), (1136, 1137, 1147, 1146), (1144, 1143, 1153, 1154), (1138, 1139, 1149, 1148), (1145, 1142, 1152, 1155), (1137, 1140, 1150, 1147), (1143, 1136, 1146, 1153), (1139, 1141, 1151, 1149), (1141, 1145, 1155, 1151), (1761, 1762, 1760), (1161, 1165, 1175, 1171), (1153, 1146, 1156, 1163), (1149, 1151, 1161, 1159), (1151, 1155, 1165, 1161), (1762, 1764, 1763, 1760), (1150, 1148, 1158, 1160), (1146, 1147, 1157, 1156), (1154, 1153, 1163, 1164), (1167, 1170, 1180, 1177), (1175, 1172, 1182, 1185), (1168, 1169, 1179, 1178), (1160, 1158, 1168, 1170), (1156, 1157, 1167, 1166), (1164, 1163, 1173, 1174), (1158, 1159, 1169, 1168), (1165, 1162, 1172, 1175), (1157, 1160, 1170, 1167), (1163, 1156, 1166, 1173), (1159, 1161, 1171, 1169), (1764, 1765, 1763), (1181, 1185, 1195, 1191), (1173, 1166, 1176, 1183), (1169, 1171, 1181, 1179), (1171, 1175, 1185, 1181), (1767, 1766, 1763, 1765), (1170, 1168, 1178, 1180), (1166, 1167, 1177, 1176), (1174, 1173, 1183, 1184), (1195, 1192, 1204, 1207), (1188, 1189, 1200, 1199), (1194, 1193, 1205, 1206), (1180, 1178, 1188, 1190), (1176, 1177, 1187, 1186), (1184, 1183, 1193, 1194), (1178, 1179, 1189, 1188), (1185, 1182, 1192, 1195), (1177, 1180, 1190, 1187), (1183, 1176, 1186, 1193), (1179, 1181, 1191, 1189), (1196, 1197, 1206, 1205), (1200, 1198, 1201, 1199), (1203, 1202, 1207, 1204), (1187, 1190, 1201, 1198), (1193, 1186, 1196, 1205), (1189, 1191, 1202, 1200), (1191, 1195, 1207, 1202), (1769, 1770, 1773, 1774, 1772), (1190, 1188, 1199, 1201), (1186, 1187, 1198, 1196), (748, 750, 1229, 1228), (756, 758, 1233, 1232), (445, 444, 1209, 1210), (1209, 1211, 1210), (1210, 1211, 1213, 1212), (738, 740, 1224, 1223), (764, 766, 1237, 1236), (746, 748, 1228, 1227), (754, 756, 1232, 1231), (736, 738, 1223, 1221), (762, 764, 1236, 1235), (1230, 1231, 1244, 1245), (1225, 1226, 1249, 1250), (1315, 1331, 1343, 1296), (1232, 1233, 1242, 1243), (1227, 1228, 1247, 1248), (1235, 1236, 1239, 1240), (1223, 1224, 1251, 1252), (1228, 1229, 1246, 1247), (1233, 1234, 1241, 1242), (1226, 1227, 1248, 1249), (1231, 1232, 1243, 1244), (1329, 1328, 1340, 1341), (1224, 1225, 1250, 1251), (1229, 1230, 1245, 1246), (1234, 1235, 1240, 1241), (1221, 1223, 1252, 1253), (1253, 1252, 1208, 1220), (766, 768, 1238, 1237), (740, 742, 1225, 1224), (758, 760, 1234, 1233), (1220, 1208, 1219, 1218), (750, 752, 1230, 1229), (742, 744, 1226, 1225), (760, 762, 1235, 1234), (734, 736, 1221, 1222), (752, 754, 1231, 1230), (1217, 1216, 1215, 1214), (1218, 1219, 1216, 1217), (744, 746, 1227, 1226), (1256, 1257, 1263, 1262), (1261, 273, 277), (1262, 235, 234), (1257, 1256, 1260, 1261), (300, 298, 296, 299), (299, 431, 434, 433, 432, 300), (1259, 1258, 433, 434), (1271, 456, 458, 459, 457, 1270), (381, 1268, 1269, 382, 374, 365), (1270, 1269, 1268, 1271), (462, 460, 466, 467, 1272), (1272, 467, 1273, 1274), (1277, 1276, 1275, 1274, 1273), (469, 468, 1276, 1277), (471, 468, 469), (1250, 1249, 1290, 1291), (1243, 1242, 1283, 1284), (1251, 1250, 1291, 1292), (1244, 1243, 1284, 1285), (1252, 1251, 1292, 1293), (1245, 1244, 1285, 1286), (1246, 1245, 1286, 1287), (1222, 1221, 1311, 1278), (1247, 1246, 1287, 1288), (1239, 1236, 1297, 1280), (1240, 1239, 1280, 1281), (1322, 1321, 1333, 1334), (1248, 1247, 1288, 1289), (1241, 1240, 1281, 1282), (1330, 1329, 1341, 1342), (1249, 1248, 1289, 1290), (1242, 1241, 1282, 1283), (1292, 1291, 1308, 1309), (1285, 1284, 1301, 1302), (1293, 1292, 1309, 1310), (1286, 1285, 1302, 1303), (1221, 1253, 1294, 1311), (1287, 1286, 1303, 1304), (1237, 1238, 1279, 1313), (1288, 1287, 1304, 1305), (1281, 1280, 1297, 1298), (1236, 1237, 1313, 1297), (1289, 1288, 1305, 1306), (1282, 1281, 1298, 1299), (1290, 1289, 1306, 1307), (1283, 1282, 1299, 1300), (1291, 1290, 1307, 1308), (1284, 1283, 1300, 1301), (1308, 1307, 1325, 1326), (1301, 1300, 1318, 1319), (1309, 1308, 1326, 1327), (1302, 1301, 1319, 1320), (1310, 1309, 1327, 1328), (1303, 1302, 1320, 1321), (1278, 1311, 1329, 1330), (1304, 1303, 1321, 1322), (1297, 1313, 1331, 1315), (1305, 1304, 1322, 1323), (1298, 1297, 1315, 1316), (1313, 1279, 1332, 1331), (1306, 1305, 1323, 1324), (1299, 1298, 1316, 1317), (1307, 1306, 1324, 1325), (1300, 1299, 1317, 1318), (1310, 1311, 1294, 1293), (1328, 1329, 1311, 1310), (1323, 1322, 1334, 1335), (1316, 1315, 1296, 1255), (1331, 1332, 1344, 1343), (1324, 1323, 1335, 1336), (1317, 1316, 1255, 1295), (1325, 1324, 1336, 1337), (1318, 1317, 1295, 1254), (1326, 1325, 1337, 1338), (1319, 1318, 1254, 1314), (1327, 1326, 1338, 1339), (1320, 1319, 1314, 1312), (1328, 1327, 1339, 1340), (1321, 1320, 1312, 1333), (765, 1343, 1344, 767), (763, 1296, 1343, 765), (761, 1255, 1296, 763), (759, 1295, 1255, 761), (757, 1254, 1295, 759), (755, 1314, 1254, 757), (753, 1312, 1314, 755), (751, 1333, 1312, 753), (749, 1334, 1333, 751), (747, 1335, 1334, 749), (745, 1336, 1335, 747), (743, 1337, 1336, 745), (741, 1338, 1337, 743), (739, 1339, 1338, 741), (737, 1340, 1339, 739), (733, 1342, 1341, 735), (735, 1341, 1340, 737), (122, 120, 1346, 1348), (120, 18, 54, 1346), (127, 129, 1355, 1353), (125, 127, 1353, 1351), (123, 125, 1351, 1349), (130, 128, 1354, 1356), (121, 123, 1349, 1347), (128, 126, 1352, 1354), (119, 121, 1347, 1345), (126, 124, 1350, 1352), (16, 119, 1345, 53), (124, 122, 1348, 1350), (54, 53, 1345, 1346), (1347, 1348, 1346, 1345), (1349, 1350, 1348, 1347), (1351, 1352, 1350, 1349), (1353, 1354, 1352, 1351), (1355, 1356, 1354, 1353), (149, 151, 1367, 1366), (131, 133, 1358, 1357), (147, 149, 1366, 1365), (145, 147, 1365, 1364), (143, 145, 1364, 1363), (141, 143, 1363, 1362), (139, 141, 1362, 1361), (137, 139, 1361, 1360), (135, 137, 1360, 1359), (133, 135, 1359, 1358), (132, 130, 1356, 1368), (138, 136, 1370, 1371), (134, 132, 1368, 1369), (140, 138, 1371, 1372), (136, 134, 1369, 1370), (142, 140, 1372, 1373), (1356, 1355, 1357, 1368), (1358, 1369, 1368, 1357), (1359, 1370, 1369, 1358), (1360, 1371, 1370, 1359), (1361, 1372, 1371, 1360), (1362, 1373, 1372, 1361), (150, 148, 1376, 1377), (146, 144, 1374, 1375), (152, 150, 1377, 1378), (148, 146, 1375, 1376), (1362, 1363, 1374, 1373), (1364, 1375, 1374, 1363), (1365, 1376, 1375, 1364), (1366, 1377, 1376, 1365), (1367, 1378, 1377, 1366), (175, 173, 1382, 1384), (129, 172, 1381, 1355), (177, 175, 1384, 1379), (172, 174, 1383, 1381), (173, 131, 1357, 1382), (174, 176, 1380, 1383), (178, 179, 1386, 1385), (181, 194, 1401, 1388), (204, 178, 1385, 1411), (212, 210, 1417, 1419), (187, 185, 1392, 1394), (197, 195, 1402, 1404), (211, 213, 1420, 1418), (186, 188, 1395, 1393), (194, 196, 1403, 1401), (189, 187, 1394, 1396), (206, 204, 1411, 1413), (180, 177, 1379, 1387), (214, 212, 1419, 1421), (176, 205, 1412, 1380), (179, 181, 1388, 1386), (199, 197, 1404, 1406), (213, 215, 1422, 1420), (196, 198, 1405, 1403), (191, 189, 1396, 1398), (208, 206, 1413, 1415), (182, 180, 1387, 1389), (200, 202, 1409, 1407), (188, 190, 1397, 1395), (205, 207, 1414, 1412), (207, 209, 1416, 1414), (184, 182, 1389, 1391), (193, 191, 1398, 1400), (198, 201, 1408, 1405), (190, 192, 1399, 1397), (183, 186, 1393, 1390), (203, 199, 1406, 1410), (210, 208, 1415, 1417), (185, 184, 1391, 1392), (195, 183, 1390, 1402), (209, 211, 1418, 1416), (202, 203, 1410, 1409), (1423, 1424, 1425), (1423, 1425, 1427, 1426), (1426, 1427, 1429, 1428), (1429, 1430, 1428), (279, 1257, 1261), (277, 279, 1261), (1438, 1424, 285, 1446), (1425, 1424, 1438, 1439), (285, 1450, 1445, 1446), (1448, 286, 1423, 1437), (1449, 286, 1448, 1447), (1423, 1426, 1440, 1437), (285, 286, 1449, 1450), (1429, 1427, 1441, 1443), (1426, 1428, 1442, 1440), (1428, 1430, 1444, 1442), (1424, 1423, 286, 285), (1441, 1427, 1425, 1439), (1496, 1477, 273), (234, 229, 1256), (229, 232, 1260), (1260, 1256, 229), (1256, 1262, 234), (279, 1263, 1257), (279, 275, 1263), (241, 237, 1452, 1455), (236, 238, 1453, 1451), (238, 240, 1454, 1453), (240, 243, 1456, 1454), (229, 234, 1432, 1436), (243, 245, 1457, 1456), (237, 235, 1431, 1452), (234, 236, 1451, 1432), (247, 241, 1455, 1458), (232, 233, 1433, 1434), (233, 231, 1435, 1433), (228, 226, 1471, 1473), (216, 217, 1462, 1461), (226, 224, 1469, 1471), (224, 222, 1467, 1469), (225, 227, 1472, 1470), (222, 220, 1465, 1467), (223, 225, 1470, 1468), (220, 218, 1463, 1465), (221, 223, 1468, 1466), (219, 221, 1466, 1464), (217, 219, 1464, 1462), (230, 228, 1473, 1474), (227, 229, 1436, 1472), (230, 1474, 1435, 231), (218, 142, 1373, 1463), (216, 1461, 1374, 144), (1434, 1475, 232), (232, 1475, 1260), (1262, 1476, 235), (1431, 1476, 1460), (1431, 235, 1476), (1434, 1459, 1475), (1475, 1459, 1460, 1476), (284, 283, 1487, 1488), (289, 288, 1490, 1491), (281, 282, 1486, 1485), (1479, 1493, 1495), (277, 278, 1482, 1481), (287, 290, 1492, 1489), (282, 280, 1484, 1486), (276, 281, 1485, 1480), (280, 279, 1483, 1484), (279, 289, 1491, 1483), (278, 284, 1488, 1482), (290, 277, 1481, 1492), (274, 273, 1477, 1478), (275, 276, 1480, 1479), (283, 274, 1478, 1487), (288, 1429, 1443, 1490), (287, 1489, 1444, 1430), (1496, 1495, 1493, 1494), (1495, 1263, 275), (275, 1479, 1495), (273, 1261, 1496), (1496, 1494, 1477), (1263, 1495, 1476, 1262), (1261, 1260, 1475, 1496), (257, 259, 1509, 1507), (299, 296, 1528, 1531), (252, 250, 1500, 1502), (268, 390, 1534, 1518), (271, 291, 1523, 1521), (298, 300, 1532, 1530), (249, 251, 1501, 1499), (272, 270, 1520, 1522), (262, 260, 1510, 1512), (391, 389, 1533, 1535), (269, 271, 1521, 1519), (259, 261, 1511, 1509), (254, 252, 1502, 1504), (390, 392, 1536, 1534), (292, 272, 1522, 1524), (251, 253, 1503, 1501), (392, 266, 1516, 1536), (291, 293, 1525, 1523), (264, 262, 1512, 1514), (265, 391, 1535, 1515), (261, 263, 1513, 1511), (256, 254, 1504, 1506), (294, 292, 1524, 1526), (253, 255, 1505, 1503), (293, 295, 1527, 1525), (266, 264, 1514, 1516), (263, 265, 1515, 1513), (258, 256, 1506, 1508), (296, 294, 1526, 1528), (255, 257, 1507, 1505), (295, 297, 1529, 1527), (250, 248, 1498, 1500), (1808, 1809, 1813, 1537), (297, 298, 1530, 1529), (239, 249, 1499, 1497), (270, 268, 1518, 1520), (1809, 1811, 1812, 1810), (260, 258, 1508, 1510), (389, 267, 1517, 1533), (267, 269, 1519, 1517), (248, 247, 1458, 1498), (239, 1497, 1457, 245), (484, 482, 1545, 1546), (569, 572, 1590, 1589), (554, 552, 1580, 1581), (502, 500, 1554, 1555), (520, 518, 1563, 1564), (538, 536, 1572, 1573), (486, 484, 1546, 1547), (572, 573, 1591, 1590), (556, 554, 1581, 1582), (504, 502, 1555, 1556), (603, 568, 1588, 1595), (522, 520, 1564, 1565), (540, 538, 1573, 1574), (573, 576, 1592, 1591), (488, 486, 1547, 1548), (558, 556, 1582, 1583), (506, 504, 1556, 1557), (472, 471, 1539, 1540), (625, 603, 1595, 1596), (524, 522, 1565, 1566), (542, 540, 1574, 1575), (576, 577, 1593, 1592), (490, 488, 1548, 1549), (560, 558, 1583, 1584), (508, 506, 1557, 1558), (627, 625, 1596, 1597), (526, 524, 1566, 1567), (474, 472, 1540, 1541), (544, 542, 1575, 1576), (577, 579, 1594, 1593), (492, 490, 1549, 1550), (562, 560, 1584, 1585), (510, 508, 1558, 1559), (629, 627, 1597, 1598), (528, 526, 1567, 1568), (476, 474, 1541, 1542), (546, 544, 1576, 1577), (494, 492, 1550, 1551), (564, 562, 1585, 1586), (512, 510, 1559, 1560), (579, 566, 1587, 1594), (631, 629, 1598, 1599), (530, 528, 1568, 1569), (478, 476, 1542, 1543), (548, 546, 1577, 1578), (496, 494, 1551, 1552), (566, 564, 1586, 1587), (514, 512, 1560, 1561), (633, 631, 1599, 1600), (532, 530, 1569, 1570), (480, 478, 1543, 1544), (550, 548, 1578, 1579), (498, 496, 1552, 1553), (516, 514, 1561, 1562), (534, 532, 1570, 1571), (482, 480, 1544, 1545), (568, 569, 1589, 1588), (552, 550, 1579, 1580), (500, 498, 1553, 1554), (518, 516, 1562, 1563), (536, 534, 1571, 1572), (533, 535, 1634, 1633), (481, 483, 1608, 1607), (571, 570, 1651, 1652), (551, 553, 1643, 1642), (499, 501, 1617, 1616), (517, 519, 1626, 1625), (535, 537, 1635, 1634), (1276, 468, 1601, 1663), (574, 571, 1652, 1653), (483, 485, 1609, 1608), (553, 555, 1644, 1643), (501, 503, 1618, 1617), (468, 470, 1602, 1601), (519, 521, 1627, 1626), (624, 626, 1658, 1657), (537, 539, 1636, 1635), (575, 574, 1653, 1654), (485, 487, 1610, 1609), (555, 557, 1645, 1644), (503, 505, 1619, 1618), (521, 523, 1628, 1627), (626, 628, 1659, 1658), (539, 541, 1637, 1636), (578, 575, 1654, 1655), (487, 489, 1611, 1610), (557, 559, 1646, 1645), (505, 507, 1620, 1619), (523, 525, 1629, 1628), (470, 473, 1603, 1602), (628, 630, 1660, 1659), (541, 543, 1638, 1637), (567, 578, 1655, 1650), (489, 491, 1612, 1611), (559, 561, 1647, 1646), (507, 509, 1621, 1620), (525, 527, 1630, 1629), (473, 475, 1604, 1603), (630, 632, 1661, 1660), (543, 545, 1639, 1638), (491, 493, 1613, 1612), (561, 563, 1648, 1647), (509, 511, 1622, 1621), (527, 529, 1631, 1630), (475, 477, 1605, 1604), (632, 634, 1662, 1661), (545, 547, 1640, 1639), (493, 495, 1614, 1613), (563, 565, 1649, 1648), (511, 513, 1623, 1622), (565, 567, 1650, 1649), (529, 531, 1632, 1631), (477, 479, 1606, 1605), (547, 549, 1641, 1640), (495, 497, 1615, 1614), (513, 515, 1624, 1623), (531, 533, 1633, 1632), (479, 481, 1607, 1606), (570, 604, 1656, 1651), (549, 551, 1642, 1641), (604, 624, 1657, 1656), (497, 499, 1616, 1615), (515, 517, 1625, 1624), (469, 1277, 1665, 1664), (469, 1664, 1539, 471), (464, 456, 1666, 1673), (1275, 1276, 1663, 1667), (457, 459, 1669, 1668), (466, 465, 1674, 1675), (463, 462, 1671, 1672), (459, 461, 1670, 1669), (465, 464, 1673, 1674), (461, 463, 1672, 1670), (600, 602, 1698, 1696), (619, 620, 1714, 1713), (613, 610, 1704, 1707), (583, 585, 1681, 1679), (654, 649, 1719, 1722), (612, 614, 1708, 1706), (584, 581, 1677, 1680), (594, 587, 1683, 1690), (611, 612, 1706, 1705), (589, 586, 1682, 1685), (602, 596, 1692, 1698), (620, 621, 1715, 1714), (655, 654, 1722, 1723), (606, 613, 1707, 1700), (587, 588, 1684, 1683), (616, 622, 1716, 1710), (614, 605, 1699, 1708), (703, 653, 1721, 1727), (621, 623, 1717, 1715), (596, 594, 1690, 1692), (656, 655, 1723, 1724), (588, 590, 1686, 1684), (580, 606, 1700, 1676), (586, 595, 1691, 1682), (605, 582, 1678, 1699), (601, 597, 1693, 1697), (657, 656, 1724, 1725), (615, 608, 1702, 1709), (618, 648, 1718, 1712), (610, 607, 1701, 1704), (623, 617, 1711, 1717), (598, 599, 1695, 1694), (592, 589, 1685, 1688), (649, 619, 1713, 1719), (608, 609, 1703, 1702), (658, 657, 1725, 1726), (591, 593, 1689, 1687), (582, 583, 1679, 1678), (617, 615, 1709, 1711), (590, 591, 1687, 1686), (648, 651, 1720, 1718), (609, 611, 1705, 1703), (599, 600, 1696, 1695), (653, 658, 1726, 1721), (607, 616, 1710, 1701), (585, 592, 1688, 1681), (595, 601, 1697, 1691), (622, 618, 1712, 1716), (593, 584, 1680, 1689), (650, 652, 1729, 1728), (650, 1728, 1720, 651), (661, 659, 1730, 1731), (683, 727, 1733, 1732), (659, 683, 1732, 1730), (729, 731, 1735, 1734), (727, 729, 1734, 1733), (731, 732, 1736, 1735), (661, 1731, 1729, 652), (1278, 1736, 732), (732, 734, 1222), (1278, 1330, 1736), (732, 1222, 1278), (783, 785, 1768, 1767), (776, 773, 1757, 1760), (787, 916, 1773, 1770), (686, 769, 1753, 1746), (775, 777, 1761, 1759), (916, 917, 1774, 1773), (777, 778, 1762, 1761), (785, 787, 1770, 1768), (676, 679, 1742, 1739), (702, 691, 1747, 1749), (663, 665, 1738, 1737), (770, 684, 1744, 1754), (918, 915, 1772, 1775), (728, 685, 1745, 1751), (769, 771, 1755, 1753), (779, 776, 1760, 1763), (917, 919, 1776, 1774), (771, 772, 1756, 1755), (788, 782, 1766, 1771), (680, 678, 1741, 1743), (778, 780, 1764, 1762), (685, 676, 1739, 1745), (679, 680, 1743, 1742), (780, 781, 1765, 1764), (920, 918, 1775, 1777), (695, 702, 1749, 1748), (919, 921, 1778, 1776), (773, 770, 1754, 1757), (678, 677, 1740, 1741), (772, 774, 1758, 1756), (730, 728, 1751, 1752), (708, 695, 1748, 1750), (782, 779, 1763, 1766), (774, 775, 1759, 1758), (781, 783, 1767, 1765), (677, 686, 1746, 1740), (684, 663, 1737, 1744), (665, 708, 1750, 1738), (915, 786, 1769, 1772), (730, 1342, 733), (730, 1752, 1342), (1018, 1010, 1793, 1798), (1000, 1002, 1788, 1786), (1024, 1011, 1794, 1802), (997, 995, 1781, 1783), (992, 994, 1780, 1779), (1023, 1012, 1795, 1801), (1083, 1082, 1796, 1804), (996, 998, 1784, 1782), (1010, 1025, 1803, 1793), (1003, 1001, 1787, 1789), (1002, 1004, 1790, 1788), (925, 992, 1779, 926), (1019, 1017, 1797, 1799), (999, 997, 1783, 1785), (1012, 1022, 1800, 1795), (1004, 1008, 1791, 1790), (1008, 1024, 1802, 1791), (998, 1000, 1786, 1784), (1025, 1009, 1792, 1803), (1009, 1003, 1789, 1792), (1017, 1018, 1798, 1797), (1011, 1023, 1801, 1794), (924, 922, 1041, 927), (1799, 1796, 1082), (1016, 1019, 1082), (1019, 1799, 1082), (1074, 1805, 1806, 1075), (1792, 1789, 1072), (1790, 1072, 1789), (1791, 1072, 1790), (1071, 1072, 1791, 1802), (1070, 1071, 1802, 1794), (1068, 1070, 1794, 1801), (1067, 1068, 1801, 1795), (1066, 1067, 1795, 1800), (1065, 1066, 1800, 1806), (1072, 1073, 1803, 1792), (1069, 1793, 1803, 1073), (1064, 1798, 1793, 1069), (1063, 1797, 1798, 1064), (1062, 1799, 1797, 1063), (1062, 1061, 1796, 1799), (1744, 1737, 1740, 1746), (1741, 1737, 1738), (1743, 1738, 1750), (1742, 1743, 1731), (1731, 1730, 1742), (1743, 1750, 1731), (1342, 1752, 1736, 1330), (1736, 1752, 1751, 1735), (1734, 1735, 1751), (1734, 1751, 1733), (1733, 1751, 1745, 1732), (1732, 1745, 1739, 1730), (1739, 1742, 1730), (1748, 1749, 1731), (1747, 1729, 1749), (1729, 1731, 1749), (1731, 1750, 1748), (1741, 1740, 1737), (1743, 1741, 1738), (1728, 1729, 1720), (1721, 1720, 1729, 1727), (1726, 1720, 1721), (1726, 1725, 1720), (1724, 1723, 1720), (1722, 1718, 1723), (1718, 1720, 1723), (1720, 1725, 1724), (1722, 1719, 1718), (1718, 1719, 1713, 1712), (1712, 1713, 1714, 1716), (1714, 1715, 1716), (1716, 1715, 1717, 1710), (1717, 1711, 1710), (1709, 1701, 1710, 1711), (1709, 1702, 1701), (1701, 1702, 1703, 1704), (1703, 1705, 1704), (1704, 1705, 1706, 1707), (1708, 1700, 1707, 1706), (1708, 1699, 1700), (1700, 1699, 1678, 1676), (1374, 1461, 1463, 1373), (1461, 1462, 1463), (1463, 1462, 1464, 1465), (1465, 1464, 1466, 1467), (1467, 1466, 1468, 1469), (1469, 1468, 1470, 1471), (1471, 1470, 1472, 1473), (1473, 1472, 1436, 1474), (1474, 1436, 1435), (1434, 1433, 1435, 1436), (1459, 1436, 1432), (1459, 1432, 1460), (1460, 1432, 1431), (1431, 1432, 1451, 1452), (1453, 1452, 1451), (1456, 1457, 1453), (1457, 1458, 1453), (1458, 1455, 1453), (1453, 1454, 1456), (1459, 1434, 1436), (1453, 1455, 1452), (1498, 1458, 1457, 1497), (1498, 1497, 1499, 1500), (1521, 1522, 1520), (1502, 1500, 1499), (1501, 1503, 1504), (1503, 1505, 1504), (1502, 1499, 1501), (1508, 1506, 1505), (1506, 1504, 1505), (1504, 1502, 1501), (1505, 1507, 1508), (1507, 1509, 1508), (1512, 1510, 1509), (1510, 1508, 1509), (1509, 1511, 1512), (1511, 1513, 1512), (1516, 1514, 1513), (1514, 1512, 1513), (1513, 1515, 1516), (1515, 1535, 1516), (1534, 1536, 1535), (1536, 1516, 1535), (1535, 1533, 1534), (1533, 1517, 1534), (1520, 1518, 1517), (1518, 1534, 1517), (1517, 1519, 1520), (1519, 1521, 1520), (1521, 1523, 1522), (1530, 1532, 1528), (1526, 1524, 1527), (1524, 1522, 1525), (1527, 1524, 1525), (1522, 1523, 1525), (1527, 1529, 1528), (1529, 1530, 1528), (1528, 1526, 1527), (1809, 1810, 1814, 1813), (1810, 1807, 1538, 1814), (1531, 1528, 1532), (434, 431, 1807, 1810), (432, 433, 1809, 1808), (433, 1258, 1811, 1809), (1259, 434, 1810, 1812), (1531, 1538, 1807), (1808, 1532, 300), (1531, 1532, 1813), (431, 299, 1807), (299, 1531, 1807), (300, 432, 1808), (1808, 1537, 1532), (1537, 1813, 1532), (1813, 1814, 1531), (1814, 1538, 1531), (1479, 1484, 1483), (1478, 1477, 1482), (1477, 1494, 1481), (1478, 1482, 1488), (1493, 1479, 1483), (1479, 1480, 1484), (1484, 1480, 1486), (1487, 1478, 1488), (1480, 1485, 1486), (1482, 1477, 1481), (1494, 1493, 1483), (1483, 1481, 1494), (1492, 1481, 1483), (1443, 1441, 1440), (1441, 1439, 1440), (1439, 1438, 1437), (1438, 1446, 1448), (1446, 1445, 1447), (1447, 1448, 1446), (1448, 1437, 1438), (1491, 1490, 1492), (1490, 1443, 1489), (1492, 1490, 1489), (1440, 1442, 1443), (1442, 1444, 1443), (1439, 1437, 1440), (1483, 1491, 1492), (1444, 1489, 1443), (1405, 1407, 1409), (1402, 1390, 1388), (1401, 1403, 1404), (1403, 1405, 1404), (1402, 1388, 1401), (1410, 1406, 1405), (1406, 1404, 1405), (1410, 1405, 1409), (1404, 1402, 1401), (1405, 1408, 1407), (1395, 1397, 1398), (1387, 1379, 1386), (1386, 1388, 1387), (1388, 1390, 1389), (1389, 1387, 1388), (1392, 1391, 1390), (1391, 1389, 1390), (1396, 1394, 1395), (1394, 1392, 1395), (1399, 1400, 1398), (1398, 1396, 1395), (1390, 1393, 1392), (1393, 1395, 1392), (1399, 1398, 1397), (1416, 1418, 1415), (1411, 1385, 1380), (1412, 1414, 1415), (1414, 1416, 1415), (1411, 1380, 1412), (1415, 1413, 1412), (1413, 1411, 1412), (1421, 1419, 1422), (1419, 1417, 1420), (1422, 1419, 1420), (1417, 1415, 1418), (1420, 1417, 1418), (1380, 1386, 1379), (1357, 1355, 1381), (1383, 1380, 1379), (1380, 1385, 1386), (1357, 1381, 1382), (1381, 1383, 1382), (1379, 1384, 1383), (1384, 1382, 1383), (158, 160, 1822, 1820), (168, 170, 1832, 1830), (157, 155, 1817, 1819), (167, 165, 1827, 1829), (170, 304, 1837, 1832), (154, 156, 1818, 1816), (164, 166, 1828, 1826), (153, 152, 1378, 1815), (163, 161, 1823, 1825), (302, 171, 1833, 1835), (160, 162, 1824, 1822), (304, 301, 1834, 1837), (159, 157, 1819, 1821), (169, 167, 1829, 1831), (303, 302, 1835, 1836), (156, 158, 1820, 1818), (166, 168, 1830, 1828), (155, 153, 1815, 1817), (165, 163, 1825, 1827), (151, 154, 1816, 1367), (162, 164, 1826, 1824), (161, 159, 1821, 1823), (171, 169, 1831, 1833), (1831, 1829, 1828), (1815, 1378, 1367), (1367, 1816, 1817), (1816, 1818, 1819), (1820, 1822, 1823), (1822, 1824, 1825), (1816, 1819, 1817), (1818, 1820, 1821), (1819, 1818, 1821), (1817, 1815, 1367), (1823, 1821, 1820), (1822, 1825, 1823), (1824, 1826, 1827), (1826, 1828, 1829), (1824, 1827, 1825), (1828, 1830, 1831), (1830, 1832, 1833), (1831, 1830, 1833), (1832, 1837, 1835), (1837, 1834, 1835), (1832, 1835, 1833), (1834, 1836, 1835), (1829, 1827, 1826), (301, 327, 1846, 1834), (356, 335, 1852, 1857), (365, 337, 1854, 1863), (328, 361, 1860, 1847), (325, 370, 1866, 1844), (310, 328, 1847, 1843), (333, 308, 1841, 1850), (306, 329, 1848, 1839), (338, 303, 1836, 1855), (334, 305, 1838, 1851), (362, 336, 1853, 1861), (371, 333, 1850, 1867), (309, 330, 1849, 1842), (330, 358, 1858, 1849), (326, 367, 1864, 1845), (335, 307, 1840, 1852), (336, 309, 1842, 1853), (359, 338, 1855, 1859), (368, 334, 1851, 1865), (307, 325, 1844, 1840), (337, 310, 1843, 1854), (327, 355, 1856, 1846), (329, 364, 1862, 1848), (308, 326, 1845, 1841), (1834, 1846, 1878, 1868), (1862, 1863, 1854, 1848), (1854, 1843, 1875, 1886), (1843, 1847, 1879, 1875), (1860, 1861, 1853, 1847), (1886, 1880, 1848, 1854), (1839, 1848, 1880, 1871), (1858, 1859, 1855, 1849), (1853, 1885, 1879, 1847), (1842, 1849, 1881, 1874), (1856, 1857, 1852, 1846), (1887, 1881, 1849, 1855), (1850, 1841, 1873, 1882), (1866, 1867, 1850, 1844), (1852, 1884, 1878, 1846), (1851, 1838, 1870, 1883), (1864, 1865, 1851, 1845), (1840, 1844, 1876, 1872), (1882, 1876, 1844, 1850), (1852, 1840, 1872, 1884), (1855, 1836, 1869, 1887), (1841, 1845, 1877, 1873), (1851, 1883, 1877, 1845), (1853, 1842, 1874, 1885), (1834, 1868, 1869, 1836), (1838, 1839, 1871, 1870), (1864, 367, 366), (366, 368, 1865), (1865, 1864, 366), (1856, 355, 354), (354, 356, 1857), (1857, 1856, 354), (1858, 358, 357), (357, 359, 1859), (1859, 1858, 357), (1860, 361, 360), (360, 362, 1861), (1861, 1860, 360), (340, 351, 1891, 1889), (348, 340, 1889, 1890), (347, 341, 1892, 1894), (341, 346, 1893, 1892), (342, 352, 1897, 1895), (345, 342, 1895, 1896), (323, 319, 349), (331, 1890, 311), (1891, 336, 316), (328, 1888, 316), (1888, 1891, 316), (1888, 320, 1889, 1891), (1890, 1889, 320, 319), (1896, 1895, 1892, 1893), (1897, 1894, 1892, 1895), (1893, 346, 324), (332, 345, 1896), (1897, 352, 333), (331, 348, 1890), (323, 311, 319), (328, 350, 1888), (1891, 351, 336), (326, 308, 333), (330, 309, 336), (332, 305, 334), (324, 346, 327), (335, 347, 325), (323, 349, 329), (337, 350, 328), (331, 303, 338), (1885, 1881, 1887), (1883, 1870, 1878), (1870, 1871, 1868), (1883, 1878, 1876), (1871, 1880, 1869), (1870, 1868, 1878), (1882, 1873, 1877), (1880, 1886, 1879), (1871, 1869, 1868), (1882, 1877, 1883), (1884, 1872, 1876), (1876, 1882, 1883), (1886, 1875, 1879), (1887, 1880, 1879), (1878, 1884, 1876), (1880, 1887, 1869), (1885, 1874, 1881), (1879, 1885, 1887), (414, 413, 1906, 1907), (400, 399, 1898, 1899), (415, 414, 1907, 1908), (406, 407, 1902, 1901), (412, 402, 1900, 1905), (409, 400, 1899, 1904), (407, 408, 1903, 1902), (413, 412, 1905, 1906), (408, 409, 1904, 1903), (1867, 1866, 1909, 1910), (1901, 1909, 1866), (1867, 1900, 402), (1267, 1265, 1912, 1914), (1264, 1266, 1913, 1911), (1913, 1914, 1912, 1911), (1914, 1913, 1915, 1916), (401, 1914, 1898), (399, 401, 1898), (401, 1267, 1914), (1914, 1916, 1898), (1908, 1915, 1913), (1913, 1266, 405), (405, 415, 1913), (415, 1908, 1913), (402, 371, 1867), (1867, 1910, 1900), (370, 406, 1866), (406, 1901, 1866), (1862, 364, 363), (363, 365, 1863), (1863, 1862, 363), (322, 1839, 1838), (1838, 305, 322), (322, 306, 1839), (416, 418, 1921, 1919), (418, 426, 1928, 1921), (423, 425, 1927, 1925), (419, 417, 1920, 1922), (422, 428, 1930, 1924), (429, 430, 1932, 1931), (426, 424, 1926, 1928), (420, 421, 1922, 1923), (425, 427, 1929, 1927), (430, 423, 1925, 1932), (410, 416, 1919, 1917), (417, 411, 1918, 1920), (427, 420, 1923, 1929), (424, 422, 1924, 1926), (1911, 1912, 1934, 1933), (1911, 1918, 411), (411, 1264, 1911), (1911, 1933, 1918), (1917, 1934, 1912), (1265, 410, 1912), (410, 1917, 1912), (1924, 1930, 1931), (1917, 1919, 1934), (1919, 1921, 1920), (1934, 1919, 1933), (1928, 1926, 1927), (1926, 1924, 1925), (1933, 1919, 1920), (1920, 1918, 1933), (1923, 1922, 1921), (1922, 1920, 1921), (1925, 1927, 1926), (1927, 1929, 1928), (1921, 1929, 1923), (1921, 1928, 1929), (1931, 1932, 1924), (1932, 1925, 1924)])
me_cube.materials.append(mat_material)
me_cube.use_remesh_preserve_volume = False
me_cube.use_remesh_preserve_attributes = False
me_cube.use_mirror_vertex_groups = False
me_cube.auto_texspace = False
me_cube.update()

# ---- objects
ob_cube_001 = bpy.data.objects.new('Cube.001', me_cube_001)
ob_cube = bpy.data.objects.new('Cube', me_cube)
ob_lamp = bpy.data.objects.new('Lamp', light_lamp)
ob_camera = bpy.data.objects.new('Camera', cam_camera)

# ---- transforms, parenting, visibility, modifiers, constraints
ob_cube_001.location = (-65.99, 86.03, 1.806)
ob_cube_001.scale = (0.4966, 0.4966, 1.76)
ob_cube_001.lineart.crease_threshold = 0.0
ob_cube.location = (0.0, 0.0, 0.0)
ob_cube.lock_rotations_4d = False
ob_cube.empty_display_type = 'ARROWS'
ob_cube.show_texture_space = True
ob_cube.lineart.crease_threshold = 0.0
ob_lamp.location = (4.076, 4.949, 5.904)
ob_lamp.rotation_euler = (0.6503, 0.05522, 1.866)
ob_lamp.lock_rotations_4d = False
ob_lamp.empty_display_type = 'ARROWS'
ob_lamp.color = (0.0, 0.0, 0.0, 0.0)
ob_lamp.lineart.crease_threshold = 0.0
ob_camera.location = (7.481, -6.508, 5.344)
ob_camera.rotation_euler = (1.109, 0.0, 0.8149)
ob_camera.lock_rotations_4d = False
ob_camera.empty_display_type = 'ARROWS'
ob_camera.color = (0.0, 0.0, 0.0, 0.0)
ob_camera.display_type = 'WIRE'
ob_camera.lineart.crease_threshold = 0.0

# ---- collection membership
col_collection_1.objects.link(ob_cube_001)
col_collection_1.objects.link(ob_cube)
col_collection_1.objects.link(ob_lamp)
col_collection_1.objects.link(ob_camera)

# ---- scene / render settings (as saved in the file)
scene.camera = ob_camera
scene.frame_start = 1; scene.frame_end = 250; scene.frame_set(1)
scene.render.engine = 'BLENDER_EEVEE_NEXT'
scene.render.resolution_percentage = 50
scene.render.dither_intensity = 0.0
scene.cycles.use_denoising = False
scene.cycles.samples = 128
scene.cycles.sampling_pattern = 'TABULATED_SOBOL'
scene.cycles.use_adaptive_sampling = False
scene.cycles.use_light_tree = False
scene.cycles.blur_glossy = 0.0
scene.cycles.sample_clamp_indirect = 0.0
scene.view_settings.view_transform = 'Standard'
bpy.context.view_layer.update()
